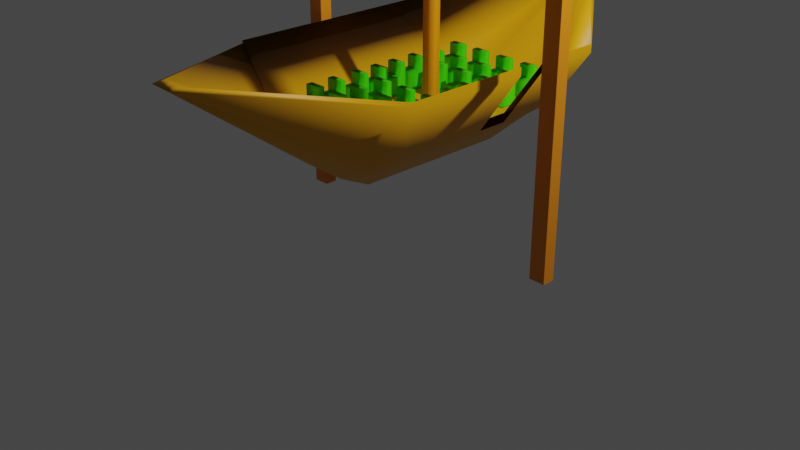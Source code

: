 # Source: ship.blend  (saved by Blender 3.4.6; exported with 4.5.12 LTS)
import bpy
from mathutils import Matrix  # noqa: F401  (used for matrix-valued properties, if any)

bpy.ops.wm.read_factory_settings(use_empty=True)
scene = bpy.context.scene
scene.name = 'Scene'

# ---- collections
col_collection = bpy.data.collections.new('Collection'); scene.collection.children.link(col_collection)

# ---- materials (node trees are filled in below, after node groups)
mat_material_027 = bpy.data.materials.new('Material.027')
mat_material_027.use_transparent_shadow = False
mat_material_026 = bpy.data.materials.new('Material.026')
mat_material_026.use_transparent_shadow = False
mat_material_025 = bpy.data.materials.new('Material.025')
mat_material_025.use_transparent_shadow = False
mat_material_024 = bpy.data.materials.new('Material.024')
mat_material_024.use_transparent_shadow = False

# ---- material node trees
mat_material_027.use_nodes = True; mat_material_027.node_tree.nodes.clear()
_N = mat_material_027.node_tree.nodes; _L = mat_material_027.node_tree.links
n0 = _N.new('ShaderNodeBsdfPrincipled'); n0.name = 'Principled BSDF'; n0.location = (10, 300)
n0.distribution = 'GGX'
n0.subsurface_method = 'RANDOM_WALK_SKIN'
n0.inputs[0].default_value = (0.8, 0.2477, 0.00714, 1.0)
n0.inputs[3].default_value = 1.45
n0.inputs[27].default_value = (0.0, 0.0, 0.0, 1.0)
n0.inputs[28].default_value = 1.0
n1 = _N.new('ShaderNodeOutputMaterial'); n1.name = 'Material Output'; n1.location = (300, 300)
_L.new(n0.outputs[0], n1.inputs[0])
n1.is_active_output = True
mat_material_026.use_nodes = True; mat_material_026.node_tree.nodes.clear()
_N = mat_material_026.node_tree.nodes; _L = mat_material_026.node_tree.links
n0 = _N.new('ShaderNodeBsdfPrincipled'); n0.name = 'Principled BSDF'; n0.location = (10, 300)
n0.distribution = 'GGX'
n0.subsurface_method = 'RANDOM_WALK_SKIN'
n0.inputs[0].default_value = (0.8, 0.2834, 0.0, 1.0)
n0.inputs[3].default_value = 1.45
n0.inputs[27].default_value = (0.0, 0.0, 0.0, 1.0)
n0.inputs[28].default_value = 1.0
n1 = _N.new('ShaderNodeOutputMaterial'); n1.name = 'Material Output'; n1.location = (300, 300)
_L.new(n0.outputs[0], n1.inputs[0])
n1.is_active_output = True
mat_material_025.use_nodes = True; mat_material_025.node_tree.nodes.clear()
_N = mat_material_025.node_tree.nodes; _L = mat_material_025.node_tree.links
n0 = _N.new('ShaderNodeBsdfPrincipled'); n0.name = 'Principled BSDF'; n0.location = (10, 300)
n0.distribution = 'GGX'
n0.subsurface_method = 'RANDOM_WALK_SKIN'
n0.inputs[0].default_value = (0.8, 0.3636, 0.0, 1.0)
n0.inputs[3].default_value = 1.45
n0.inputs[27].default_value = (0.0, 0.0, 0.0, 1.0)
n0.inputs[28].default_value = 1.0
n1 = _N.new('ShaderNodeOutputMaterial'); n1.name = 'Material Output'; n1.location = (300, 300)
_L.new(n0.outputs[0], n1.inputs[0])
n1.is_active_output = True
mat_material_024.use_nodes = True; mat_material_024.node_tree.nodes.clear()
_N = mat_material_024.node_tree.nodes; _L = mat_material_024.node_tree.links
n0 = _N.new('ShaderNodeBsdfPrincipled'); n0.name = 'Principled BSDF'; n0.location = (10, 300)
n0.distribution = 'GGX'
n0.subsurface_method = 'RANDOM_WALK_SKIN'
n0.inputs[0].default_value = (0.04937, 0.8, 0.0, 1.0)
n0.inputs[3].default_value = 1.45
n0.inputs[27].default_value = (0.0, 0.0, 0.0, 1.0)
n0.inputs[28].default_value = 1.0
n1 = _N.new('ShaderNodeOutputMaterial'); n1.name = 'Material Output'; n1.location = (300, 300)
_L.new(n0.outputs[0], n1.inputs[0])
n1.is_active_output = True

# ---- world
world_world = bpy.data.worlds.new('World'); scene.world = world_world
world_world.use_nodes = True; world_world.node_tree.nodes.clear()
_N = world_world.node_tree.nodes; _L = world_world.node_tree.links
n0 = _N.new('ShaderNodeOutputWorld'); n0.name = 'World Output'; n0.location = (300, 300)
n1 = _N.new('ShaderNodeBackground'); n1.name = 'Background'; n1.location = (10, 300)
n1.inputs[0].default_value = (0.05088, 0.05088, 0.05088, 1.0)
_L.new(n1.outputs[0], n0.inputs[0])
n0.is_active_output = True
world_world.color = (0.05088, 0.05088, 0.05088)
world_world.use_sun_shadow = False
world_world.sun_shadow_jitter_overblur = 0.0

# ---- cameras
cam_camera = bpy.data.cameras.new('Camera')
cam_camera.clip_end = 100.0
cam_camera.ortho_scale = 7.314

# ---- lights
light_light = bpy.data.lights.new('Light', 'POINT')
light_light.transmission_factor = 0.0
light_light.energy = 1000.0
light_light.shadow_soft_size = 0.1
light_light.shadow_maximum_resolution = 0.006
light_light.use_absolute_resolution = True

# ---- meshes
me_cube_015 = bpy.data.meshes.new('Cube.015')
me_cube_015.from_pydata([(-1.0, -1.0, -1.0), (-1.0, -1.0, 1.0), (-1.0, 1.0, -1.0), (-1.0, 1.0, 1.0), (1.0, -1.0, -1.0), (1.0, -1.0, 1.0), (1.0, 1.0, -1.0), (1.0, 1.0, 1.0), (34.85, -1.0, -1.0), (34.85, -1.0, 1.0), (34.85, 1.0, -1.0), (34.85, 1.0, 1.0), (36.85, -1.0, -1.0), (36.85, -1.0, 1.0), (36.85, 1.0, -1.0), (36.85, 1.0, 1.0), (11.98, 8.227, -0.9474), (11.98, 8.227, -1.045), (11.98, -7.973, -0.9474), (11.98, -7.973, -1.045), (24.09, 8.227, -0.9474), (24.09, 8.227, -1.045), (24.09, -7.973, -0.9474), (24.09, -7.973, -1.045), (-1.396, -0.9494, -1.0), (-1.396, -0.9494, -1.037), (-1.396, 1.051, -1.0), (-1.396, 1.051, -1.037), (36.93, -0.9494, -1.0), (36.93, -0.9494, -1.037), (36.93, 1.051, -1.0), (36.93, 1.051, -1.037)], [], [(0, 1, 3, 2), (2, 3, 7, 6), (6, 7, 5, 4), (4, 5, 1, 0), (2, 6, 4, 0), (7, 3, 1, 5), (8, 9, 11, 10), (10, 11, 15, 14), (14, 15, 13, 12), (12, 13, 9, 8), (10, 14, 12, 8), (15, 11, 9, 13), (16, 17, 19, 18), (18, 19, 23, 22), (22, 23, 21, 20), (20, 21, 17, 16), (18, 22, 20, 16), (23, 19, 17, 21), (24, 25, 27, 26), (26, 27, 31, 30), (30, 31, 29, 28), (28, 29, 25, 24), (26, 30, 28, 24), (31, 27, 25, 29)])
_uv = me_cube_015.uv_layers.new(name='UVMap')
_uv.uv.foreach_set('vector', [0.375, 0.0, 0.625, 0.0, 0.625, 0.25, 0.375, 0.25, 0.375, 0.25, 0.625, 0.25, 0.625, 0.5, 0.375, 0.5, 0.375, 0.5, 0.625, 0.5, 0.625, 0.75, 0.375, 0.75, 0.375, 0.75, 0.625, 0.75, 0.625, 1.0, 0.375, 1.0, 0.125, 0.5, 0.375, 0.5, 0.375, 0.75, 0.125, 0.75, 0.625, 0.5, 0.875, 0.5, 0.875, 0.75, 0.625, 0.75, 0.375, 0.0, 0.625, 0.0, 0.625, 0.25, 0.375, 0.25, 0.375, 0.25, 0.625, 0.25, 0.625, 0.5, 0.375, 0.5, 0.375, 0.5, 0.625, 0.5, 0.625, 0.75, 0.375, 0.75, 0.375, 0.75, 0.625, 0.75, 0.625, 1.0, 0.375, 1.0, 0.125, 0.5, 0.375, 0.5, 0.375, 0.75, 0.125, 0.75, 0.625, 0.5, 0.875, 0.5, 0.875, 0.75, 0.625, 0.75, 0.375, 0.0, 0.625, 0.0, 0.625, 0.25, 0.375, 0.25, 0.375, 0.25, 0.625, 0.25, 0.625, 0.5, 0.375, 0.5, 0.375, 0.5, 0.625, 0.5, 0.625, 0.75, 0.375, 0.75, 0.375, 0.75, 0.625, 0.75, 0.625, 1.0, 0.375, 1.0, 0.125, 0.5, 0.375, 0.5, 0.375, 0.75, 0.125, 0.75, 0.625, 0.5, 0.875, 0.5, 0.875, 0.75, 0.625, 0.75, 0.375, 0.0, 0.625, 0.0, 0.625, 0.25, 0.375, 0.25, 0.375, 0.25, 0.625, 0.25, 0.625, 0.5, 0.375, 0.5, 0.375, 0.5, 0.625, 0.5, 0.625, 0.75, 0.375, 0.75, 0.375, 0.75, 0.625, 0.75, 0.625, 1.0, 0.375, 1.0, 0.125, 0.5, 0.375, 0.5, 0.375, 0.75, 0.125, 0.75, 0.625, 0.5, 0.875, 0.5, 0.875, 0.75, 0.625, 0.75])
me_cube_015.materials.append(mat_material_027)
me_cube_015.update()
me_cube_001 = bpy.data.meshes.new('Cube.001')
me_cube_001.from_pydata([(-1.507, -0.01032, -1.95), (-1.507, -0.01032, 0.05014), (-1.507, 1.99, -1.95), (-1.507, 1.99, 0.05014), (0.493, -0.01032, -1.95), (0.493, -0.01032, 0.05014), (0.493, 1.99, -1.95), (0.493, 1.99, 0.05014), (-22.7, -21.73, -1.784), (-22.7, -21.73, -1.751), (-22.7, 19.64, -1.785), (-22.7, 19.65, -1.752), (18.67, -21.73, -1.784), (18.67, -21.73, -1.751), (18.67, 19.64, -1.785), (18.67, 19.65, -1.752), (-22.7, 13.73, -1.785), (-22.7, 7.823, -1.785), (-22.7, 1.913, -1.785), (-22.7, -3.997, -1.785), (-22.7, -9.908, -1.784), (-22.7, -15.82, -1.784), (-22.7, -15.82, -1.751), (-22.7, -9.905, -1.751), (-22.7, -3.995, -1.752), (-22.7, 1.915, -1.752), (-22.7, 7.826, -1.752), (-22.7, 13.74, -1.752), (18.67, -15.82, -1.784), (18.67, -9.908, -1.784), (18.67, -3.997, -1.785), (18.67, 1.913, -1.785), (18.67, 7.823, -1.785), (18.67, 13.73, -1.785), (18.67, 13.74, -1.752), (18.67, 7.826, -1.752), (18.67, 1.915, -1.752), (18.67, -3.995, -1.752), (18.67, -9.905, -1.751), (18.67, -15.82, -1.751), (10.39, 19.63, -2.024), (2.12, 19.62, -2.114), (-6.155, 19.62, -2.114), (-14.43, 19.63, -2.005), (-14.43, 19.63, -1.993), (-6.155, 19.63, -1.993), (2.12, 19.63, -1.993), (10.39, 19.63, -1.993), (-14.43, -21.74, -2.003), (-6.155, -21.75, -2.124), (2.12, -21.75, -2.124), (10.39, -21.75, -2.022), (10.39, -21.74, -1.991), (2.12, -21.74, -1.991), (-6.155, -21.74, -1.991), (-14.43, -21.74, -1.991), (-14.43, 13.72, -1.997), (-6.155, 13.72, -1.994), (2.12, 13.72, -1.994), (10.39, 13.72, -1.997), (-14.43, 7.808, -1.997), (-6.155, 7.808, -1.994), (2.12, 7.808, -1.994), (10.39, 7.808, -1.997), (-14.43, 1.898, -1.997), (-6.155, 1.898, -1.994), (2.12, 1.898, -1.994), (10.39, 1.898, -1.997), (-14.43, -4.013, -1.997), (-6.155, -4.013, -1.994), (2.12, -4.013, -1.994), (10.39, -4.013, -1.997), (-14.43, -9.923, -1.997), (-6.155, -9.923, -1.994), (2.12, -9.923, -1.994), (10.39, -9.923, -1.997), (-14.43, -15.83, -1.996), (-6.155, -15.83, -1.994), (2.12, -15.83, -1.994), (10.39, -15.83, -1.996), (10.39, 13.72, -2.035), (2.12, 13.7, -2.186), (-6.155, 13.7, -2.186), (-14.43, 13.72, -2.035), (10.39, 7.805, -2.034), (2.12, 7.794, -2.186), (-6.155, 7.794, -2.186), (-14.43, 7.805, -2.034), (10.39, 1.895, -2.034), (2.12, 1.884, -2.186), (-6.155, 1.884, -2.186), (-14.43, 1.895, -2.034), (10.39, -4.015, -2.034), (2.12, -4.026, -2.185), (-6.155, -4.026, -2.185), (-14.43, -4.015, -2.034), (10.39, -9.926, -2.034), (2.12, -9.937, -2.185), (-6.155, -9.937, -2.185), (-14.43, -9.926, -2.034), (10.39, -15.84, -2.034), (2.12, -15.85, -2.185), (-6.155, -15.85, -2.185), (-14.43, -15.84, -2.034), (-22.7, -21.73, -1.768), (-22.7, 19.65, -1.769), (18.67, 19.65, -1.769), (18.67, -21.73, -1.768), (18.67, 13.73, -1.769), (18.67, 7.825, -1.769), (18.67, 1.914, -1.768), (18.67, -3.996, -1.768), (18.67, -9.906, -1.768), (18.67, -15.82, -1.768), (-22.7, -15.82, -1.768), (-22.7, -9.906, -1.768), (-22.7, -3.996, -1.768), (-22.7, 1.914, -1.768), (-22.7, 7.825, -1.769), (-22.7, 13.73, -1.769), (0.3249, -50.32, -1.669), (-1.237, -50.32, -1.669), (-2.799, -50.32, -1.669), (-4.36, -50.32, -1.669), (-4.437, 43.86, -1.677), (-2.824, 43.86, -1.677), (-1.211, 43.86, -1.677), (0.4014, 43.86, -1.677), (-22.7, -21.73, -1.762), (-22.7, 19.65, -1.763), (18.67, 19.65, -1.763), (18.67, -21.73, -1.762), (18.67, 13.74, -1.763), (18.67, 7.825, -1.763), (18.67, 1.915, -1.763), (18.67, -3.996, -1.762), (18.67, -9.906, -1.762), (18.67, -15.82, -1.762), (-22.7, -15.82, -1.762), (-22.7, -9.906, -1.762), (-22.7, -3.996, -1.762), (-22.7, 1.915, -1.763), (-22.7, 7.825, -1.763), (-22.7, 13.74, -1.763), (0.3249, -48.15, -1.666), (-1.237, -48.15, -1.666), (-2.799, -48.15, -1.666), (-4.36, -48.15, -1.666), (-4.437, 41.96, -1.673), (-2.824, 41.96, -1.673), (-1.211, 41.96, -1.673), (0.4014, 41.96, -1.673), (-33.75, -3.428, -2.561), (-34.04, -3.399, -2.561), (-34.33, -3.312, -2.561), (-34.59, -3.172, -2.561), (-34.82, -2.984, -2.561), (-35.01, -2.754, -2.561), (-35.15, -2.492, -2.561), (-35.23, -2.208, -2.561), (-35.26, -1.912, -2.561), (-35.23, -1.616, -2.561), (-35.15, -1.332, -2.561), (-35.01, -1.07, -2.561), (-34.82, -0.8405, -2.561), (-34.59, -0.652, -2.561), (-34.33, -0.512, -2.561), (-34.04, -0.4257, -2.561), (-33.75, -0.3966, -2.561), (-33.45, -0.4257, -2.561), (-33.17, -0.512, -2.561), (-32.9, -0.652, -2.561), (-32.67, -0.8405, -2.561), (-32.49, -1.07, -2.561), (-32.35, -1.332, -2.561), (-32.26, -1.616, -2.561), (-32.23, -1.912, -2.561), (-32.26, -2.208, -2.561), (-32.35, -2.492, -2.561), (-32.49, -2.754, -2.561), (-32.67, -2.984, -2.561), (-32.9, -3.172, -2.561), (-33.17, -3.312, -2.561), (-33.45, -3.399, -2.561), (-25.73, -3.939, -0.3939), (-25.44, -3.968, -0.3939), (-26.02, -3.853, -0.3939), (-26.28, -3.713, -0.3939), (-26.51, -3.524, -0.3939), (-26.7, -3.295, -0.3939), (-26.84, -3.033, -0.3939), (-26.92, -2.748, -0.3939), (-26.95, -2.453, -0.3939), (-26.92, -2.157, -0.3939), (-26.84, -1.873, -0.3939), (-26.7, -1.611, -0.3939), (-26.51, -1.381, -0.3939), (-26.28, -1.193, -0.394), (-26.02, -1.053, -0.394), (-25.73, -0.9664, -0.394), (-25.44, -0.9373, -0.394), (-25.14, -0.9664, -0.394), (-24.86, -1.053, -0.394), (-24.6, -1.193, -0.394), (-24.37, -1.381, -0.3939), (-24.18, -1.611, -0.3939), (-24.04, -1.873, -0.3939), (-23.95, -2.157, -0.3939), (-23.92, -2.453, -0.3939), (-23.95, -2.748, -0.3939), (-24.04, -3.033, -0.3939), (-24.18, -3.295, -0.3939), (-24.37, -3.524, -0.3939), (-24.6, -3.713, -0.3939), (-24.86, -3.853, -0.3939), (-25.14, -3.939, -0.3939), (-25.73, -3.939, -0.3939), (-25.44, -3.968, -0.3939), (-26.02, -3.853, -0.3939), (-26.28, -3.713, -0.3939), (-26.51, -3.524, -0.3939), (-26.7, -3.295, -0.3939), (-26.84, -3.033, -0.3939), (-26.92, -2.748, -0.3939), (-26.95, -2.453, -0.3939), (-26.92, -2.157, -0.3939), (-26.84, -1.873, -0.3939), (-26.7, -1.611, -0.3939), (-26.51, -1.381, -0.3939), (-26.28, -1.193, -0.394), (-26.02, -1.053, -0.394), (-25.73, -0.9664, -0.394), (-25.44, -0.9373, -0.394), (-25.14, -0.9664, -0.394), (-24.86, -1.053, -0.394), (-24.6, -1.193, -0.394), (-24.37, -1.381, -0.3939), (-24.18, -1.611, -0.3939), (-24.04, -1.873, -0.3939), (-23.95, -2.157, -0.3939), (-23.92, -2.453, -0.3939), (-23.95, -2.748, -0.3939), (-24.04, -3.033, -0.3939), (-24.18, -3.295, -0.3939), (-24.37, -3.524, -0.3939), (-24.6, -3.713, -0.3939), (-24.86, -3.853, -0.3939), (-25.14, -3.939, -0.3939), (-25.73, -3.939, -0.3939), (-25.44, -3.968, -0.3939), (-26.02, -3.853, -0.3939), (-26.28, -3.713, -0.3939), (-26.51, -3.524, -0.3939), (-26.7, -3.295, -0.3939), (-26.84, -3.033, -0.3939), (-26.92, -2.748, -0.3939), (-26.95, -2.453, -0.3939), (-26.92, -2.157, -0.3939), (-26.84, -1.873, -0.3939), (-26.7, -1.611, -0.3939), (-26.51, -1.381, -0.3939), (-26.28, -1.193, -0.394), (-26.02, -1.053, -0.394), (-25.73, -0.9664, -0.394), (-25.44, -0.9373, -0.394), (-25.14, -0.9664, -0.394), (-24.86, -1.053, -0.394), (-24.6, -1.193, -0.394), (-24.37, -1.381, -0.3939), (-24.18, -1.611, -0.3939), (-24.04, -1.873, -0.3939), (-23.95, -2.157, -0.3939), (-23.92, -2.453, -0.3939), (-23.95, -2.748, -0.3939), (-24.04, -3.033, -0.3939), (-24.18, -3.295, -0.3939), (-24.37, -3.524, -0.3939), (-24.6, -3.713, -0.3939), (-24.86, -3.853, -0.3939), (-25.14, -3.939, -0.3939), (-25.73, -3.939, -0.3939), (-25.44, -3.968, -0.3939), (-26.02, -3.853, -0.3939), (-26.28, -3.713, -0.3939), (-26.51, -3.524, -0.3939), (-26.7, -3.295, -0.3939), (-26.84, -3.033, -0.3939), (-26.92, -2.748, -0.3939), (-26.95, -2.453, -0.3939), (-26.92, -2.157, -0.3939), (-26.84, -1.873, -0.3939), (-26.7, -1.611, -0.3939), (-26.51, -1.381, -0.3939), (-26.28, -1.193, -0.394), (-26.02, -1.053, -0.394), (-25.73, -0.9664, -0.394), (-25.44, -0.9373, -0.394), (-25.14, -0.9664, -0.394), (-24.86, -1.053, -0.394), (-24.6, -1.193, -0.394), (-24.37, -1.381, -0.3939), (-24.18, -1.611, -0.3939), (-24.04, -1.873, -0.3939), (-23.95, -2.157, -0.3939), (-23.92, -2.453, -0.3939), (-23.95, -2.748, -0.3939), (-24.04, -3.033, -0.3939), (-24.18, -3.295, -0.3939), (-24.37, -3.524, -0.3939), (-24.6, -3.713, -0.3939), (-24.86, -3.853, -0.3939), (-25.14, -3.939, -0.3939), (-6.058, -3.9, 0.1476), (-5.762, -3.929, 0.1476), (-6.342, -3.814, 0.1476), (-6.604, -3.674, 0.1476), (-6.834, -3.485, 0.1476), (-7.022, -3.255, 0.1476), (-7.162, -2.993, 0.1476), (-7.248, -2.709, 0.1476), (-7.277, -2.413, 0.1476), (-7.248, -2.118, 0.1476), (-7.162, -1.833, 0.1475), (-7.022, -1.571, 0.1475), (-6.834, -1.342, 0.1475), (-6.604, -1.153, 0.1475), (-6.342, -1.013, 0.1475), (-6.058, -0.927, 0.1475), (-5.762, -0.8979, 0.1475), (-5.466, -0.927, 0.1475), (-5.182, -1.013, 0.1475), (-4.92, -1.153, 0.1475), (-4.69, -1.342, 0.1475), (-4.502, -1.571, 0.1475), (-4.362, -1.833, 0.1475), (-4.275, -2.118, 0.1476), (-4.246, -2.413, 0.1476), (-4.275, -2.709, 0.1476), (-4.362, -2.993, 0.1476), (-4.502, -3.255, 0.1476), (-4.69, -3.485, 0.1476), (-4.92, -3.674, 0.1476), (-5.182, -3.814, 0.1476), (-5.466, -3.9, 0.1476), (24.8, -1.902, -2.561), (25.1, -1.931, -2.561), (25.38, -2.017, -2.561), (25.65, -2.157, -2.561), (25.88, -2.346, -2.561), (26.06, -2.576, -2.561), (26.2, -2.838, -2.561), (26.29, -3.122, -2.561), (26.32, -3.418, -2.561), (26.29, -3.713, -2.561), (26.2, -3.998, -2.561), (26.06, -4.26, -2.561), (25.88, -4.489, -2.561), (25.65, -4.678, -2.561), (25.38, -4.818, -2.56), (25.1, -4.904, -2.56), (24.8, -4.933, -2.56), (24.51, -4.904, -2.56), (24.22, -4.818, -2.56), (23.96, -4.678, -2.561), (23.73, -4.489, -2.561), (23.54, -4.26, -2.561), (23.4, -3.998, -2.561), (23.32, -3.713, -2.561), (23.29, -3.418, -2.561), (23.32, -3.122, -2.561), (23.4, -2.838, -2.561), (23.54, -2.576, -2.561), (23.73, -2.346, -2.561), (23.96, -2.157, -2.561), (24.22, -2.017, -2.561), (24.51, -1.931, -2.561), (16.79, -1.076, -0.394), (16.5, -1.046, -0.394), (17.08, -1.162, -0.394), (17.34, -1.302, -0.394), (17.57, -1.49, -0.3939), (17.76, -1.72, -0.3939), (17.9, -1.982, -0.3939), (17.98, -2.266, -0.3939), (18.01, -2.562, -0.3939), (17.98, -2.858, -0.3939), (17.9, -3.142, -0.3939), (17.76, -3.404, -0.3939), (17.57, -3.634, -0.3939), (17.34, -3.822, -0.3939), (17.08, -3.962, -0.3939), (16.79, -4.048, -0.3939), (16.5, -4.078, -0.3939), (16.2, -4.048, -0.3939), (15.92, -3.962, -0.3939), (15.65, -3.822, -0.3939), (15.42, -3.634, -0.3939), (15.24, -3.404, -0.3939), (15.1, -3.142, -0.3939), (15.01, -2.858, -0.3939), (14.98, -2.562, -0.3939), (15.01, -2.266, -0.3939), (15.1, -1.982, -0.3939), (15.24, -1.72, -0.3939), (15.42, -1.49, -0.3939), (15.65, -1.302, -0.394), (15.92, -1.162, -0.394), (16.2, -1.076, -0.394), (16.79, -1.076, -0.394), (16.5, -1.046, -0.394), (17.08, -1.162, -0.394), (17.34, -1.302, -0.394), (17.57, -1.49, -0.3939), (17.76, -1.72, -0.3939), (17.9, -1.982, -0.3939), (17.98, -2.266, -0.3939), (18.01, -2.562, -0.3939), (17.98, -2.858, -0.3939), (17.9, -3.142, -0.3939), (17.76, -3.404, -0.3939), (17.57, -3.634, -0.3939), (17.34, -3.822, -0.3939), (17.08, -3.962, -0.3939), (16.79, -4.048, -0.3939), (16.5, -4.078, -0.3939), (16.2, -4.048, -0.3939), (15.92, -3.962, -0.3939), (15.65, -3.822, -0.3939), (15.42, -3.634, -0.3939), (15.24, -3.404, -0.3939), (15.1, -3.142, -0.3939), (15.01, -2.858, -0.3939), (14.98, -2.562, -0.3939), (15.01, -2.266, -0.3939), (15.1, -1.982, -0.3939), (15.24, -1.72, -0.3939), (15.42, -1.49, -0.3939), (15.65, -1.302, -0.394), (15.92, -1.162, -0.394), (16.2, -1.076, -0.394), (16.79, -1.076, -0.394), (16.5, -1.046, -0.394), (17.08, -1.162, -0.394), (17.34, -1.302, -0.394), (17.57, -1.49, -0.3939), (17.76, -1.72, -0.3939), (17.9, -1.982, -0.3939), (17.98, -2.266, -0.3939), (18.01, -2.562, -0.3939), (17.98, -2.858, -0.3939), (17.9, -3.142, -0.3939), (17.76, -3.404, -0.3939), (17.57, -3.634, -0.3939), (17.34, -3.822, -0.3939), (17.08, -3.962, -0.3939), (16.79, -4.048, -0.3939), (16.5, -4.078, -0.3939), (16.2, -4.048, -0.3939), (15.92, -3.962, -0.3939), (15.65, -3.822, -0.3939), (15.42, -3.634, -0.3939), (15.24, -3.404, -0.3939), (15.1, -3.142, -0.3939), (15.01, -2.858, -0.3939), (14.98, -2.562, -0.3939), (15.01, -2.266, -0.3939), (15.1, -1.982, -0.3939), (15.24, -1.72, -0.3939), (15.42, -1.49, -0.3939), (15.65, -1.302, -0.394), (15.92, -1.162, -0.394), (16.2, -1.076, -0.394), (16.79, -1.076, -0.394), (16.5, -1.046, -0.394), (17.08, -1.162, -0.394), (17.34, -1.302, -0.394), (17.57, -1.49, -0.3939), (17.76, -1.72, -0.3939), (17.9, -1.982, -0.3939), (17.98, -2.266, -0.3939), (18.01, -2.562, -0.3939), (17.98, -2.858, -0.3939), (17.9, -3.142, -0.3939), (17.76, -3.404, -0.3939), (17.57, -3.634, -0.3939), (17.34, -3.822, -0.3939), (17.08, -3.962, -0.3939), (16.79, -4.048, -0.3939), (16.5, -4.078, -0.3939), (16.2, -4.048, -0.3939), (15.92, -3.962, -0.3939), (15.65, -3.822, -0.3939), (15.42, -3.634, -0.3939), (15.24, -3.404, -0.3939), (15.1, -3.142, -0.3939), (15.01, -2.858, -0.3939), (14.98, -2.562, -0.3939), (15.01, -2.266, -0.3939), (15.1, -1.982, -0.3939), (15.24, -1.72, -0.3939), (15.42, -1.49, -0.3939), (15.65, -1.302, -0.394), (15.92, -1.162, -0.394), (16.2, -1.076, -0.394), (-2.885, -1.036, 0.1475), (-3.181, -1.007, 0.1475), (-2.601, -1.122, 0.1475), (-2.339, -1.263, 0.1475), (-2.109, -1.451, 0.1475), (-1.921, -1.681, 0.1475), (-1.78, -1.943, 0.1475), (-1.694, -2.227, 0.1476), (-1.665, -2.523, 0.1476), (-1.694, -2.818, 0.1476), (-1.78, -3.103, 0.1476), (-1.921, -3.365, 0.1476), (-2.109, -3.594, 0.1476), (-2.339, -3.783, 0.1476), (-2.601, -3.923, 0.1476), (-2.885, -4.009, 0.1476), (-3.181, -4.038, 0.1476), (-3.476, -4.009, 0.1476), (-3.761, -3.923, 0.1476), (-4.023, -3.783, 0.1476), (-4.252, -3.594, 0.1476), (-4.441, -3.365, 0.1476), (-4.581, -3.103, 0.1476), (-4.667, -2.818, 0.1476), (-4.696, -2.523, 0.1476), (-4.667, -2.227, 0.1476), (-4.581, -1.943, 0.1475), (-4.441, -1.681, 0.1475), (-4.252, -1.451, 0.1475), (-4.023, -1.263, 0.1475), (-3.761, -1.122, 0.1475), (-3.476, -1.036, 0.1475), (-4.666, -3.733, 0.01758), (-4.962, -3.704, 0.01758), (-5.246, -3.618, 0.01757), (-5.508, -3.478, 0.01757), (-5.738, -3.289, 0.01756), (-5.926, -3.059, 0.01755), (-6.066, -2.797, 0.01755), (-6.152, -2.513, 0.01754), (-6.182, -2.217, 0.01753), (-6.152, -1.922, 0.01752), (-6.066, -1.637, 0.01751), (-5.926, -1.375, 0.0175), (-5.738, -1.146, 0.01749), (-5.508, -0.9573, 0.01748), (-5.246, -0.8173, 0.01748), (-4.962, -0.731, 0.01748), (-4.666, -0.7019, 0.01748), (-4.37, -0.731, 0.01748), (-4.086, -0.8173, 0.01748), (-3.824, -0.9573, 0.01748), (-3.594, -1.146, 0.01749), (-3.406, -1.375, 0.0175), (-3.266, -1.637, 0.01751), (-3.18, -1.922, 0.01752), (-3.15, -2.217, 0.01753), (-3.18, -2.513, 0.01754), (-3.266, -2.797, 0.01755), (-3.406, -3.059, 0.01755), (-3.594, -3.289, 0.01756), (-3.824, -3.478, 0.01757), (-4.086, -3.618, 0.01757), (-4.37, -3.704, 0.01758), (-3.106, -3.882, -2.027), (-3.106, -3.733, 0.01758), (-3.402, -3.853, -2.027), (-3.402, -3.704, 0.01758), (-3.686, -3.766, -2.027), (-3.686, -3.618, 0.01757), (-3.948, -3.626, -2.027), (-3.948, -3.478, 0.01757), (-4.178, -3.438, -2.027), (-4.178, -3.289, 0.01756), (-4.366, -3.208, -2.027), (-4.366, -3.059, 0.01755), (-4.506, -2.946, -2.027), (-4.506, -2.797, 0.01755), (-4.593, -2.662, -2.027), (-4.593, -2.513, 0.01754), (-4.622, -2.366, -2.027), (-4.622, -2.217, 0.01753), (-4.593, -2.07, -2.027), (-4.593, -1.922, 0.01752), (-4.506, -1.786, -2.027), (-4.506, -1.638, 0.01751), (-4.366, -1.524, -2.027), (-4.366, -1.375, 0.0175), (-4.178, -1.294, -2.027), (-4.178, -1.146, 0.01749), (-3.948, -1.106, -2.027), (-3.948, -0.9573, 0.01748), (-3.686, -0.9659, -2.027), (-3.686, -0.8173, 0.01748), (-3.402, -0.8796, -2.027), (-3.402, -0.731, 0.01748), (-3.106, -0.8505, -2.027), (-3.106, -0.7019, 0.01748), (-2.81, -0.8796, -2.027), (-2.81, -0.731, 0.01748), (-2.526, -0.9659, -2.027), (-2.526, -0.8173, 0.01748), (-2.264, -1.106, -2.027), (-2.264, -0.9573, 0.01748), (-2.034, -1.294, -2.027), (-2.034, -1.146, 0.01749), (-1.846, -1.524, -2.027), (-1.846, -1.375, 0.0175), (-1.706, -1.786, -2.027), (-1.706, -1.638, 0.01751), (-1.62, -2.07, -2.027), (-1.62, -1.922, 0.01752), (-1.591, -2.366, -2.027), (-1.591, -2.217, 0.01753), (-1.62, -2.662, -2.027), (-1.62, -2.513, 0.01754), (-1.706, -2.946, -2.027), (-1.706, -2.797, 0.01755), (-1.846, -3.208, -2.027), (-1.846, -3.059, 0.01755), (-2.034, -3.438, -2.027), (-2.034, -3.289, 0.01756), (-2.264, -3.626, -2.027), (-2.264, -3.478, 0.01757), (-2.526, -3.766, -2.027), (-2.526, -3.618, 0.01757), (-2.81, -3.853, -2.027), (-2.81, -3.704, 0.01758), (8.854, -6.212, -1.992), (8.854, -6.207, -1.924), (8.854, -9.384, -1.992), (8.854, -9.379, -1.924), (5.683, -6.212, -1.992), (5.683, -6.207, -1.924), (5.683, -9.384, -1.992), (5.683, -9.379, -1.924), (8.854, -7.463, -1.992), (8.854, -7.458, -1.924), (5.683, -7.463, -1.992), (5.683, -7.458, -1.924), (5.683, -7.454, -1.876), (5.683, -6.204, -1.876), (8.854, -6.204, -1.876), (8.854, -7.454, -1.876), (-8.244, 18.09, -1.993), (-8.244, 18.09, -1.925), (-8.244, 14.92, -1.993), (-8.244, 14.92, -1.925), (-11.41, 18.09, -1.993), (-11.41, 18.09, -1.925), (-11.41, 14.92, -1.993), (-11.41, 14.92, -1.925), (-8.244, 16.84, -1.993), (-8.244, 16.84, -1.925), (-11.41, 16.84, -1.993), (-11.41, 16.84, -1.925), (-11.41, 16.85, -1.877), (-11.41, 18.1, -1.877), (-8.244, 18.1, -1.877), (-8.244, 16.85, -1.877), (-2.562, 18.09, -1.993), (-2.562, 18.09, -1.925), (-2.562, 14.92, -1.993), (-2.562, 14.92, -1.925), (-5.733, 18.09, -1.993), (-5.733, 18.09, -1.925), (-5.733, 14.92, -1.993), (-5.733, 14.92, -1.925), (-2.562, 16.84, -1.993), (-2.562, 16.84, -1.925), (-5.733, 16.84, -1.993), (-5.733, 16.84, -1.925), (-5.733, 16.85, -1.877), (-5.733, 18.1, -1.877), (-2.562, 18.1, -1.877), (-2.562, 16.85, -1.877), (3.173, 18.09, -1.993), (3.173, 18.09, -1.925), (3.173, 14.92, -1.993), (3.173, 14.92, -1.925), (0.001638, 18.09, -1.993), (0.001638, 18.09, -1.925), (0.001638, 14.92, -1.993), (0.001638, 14.92, -1.925), (3.173, 16.84, -1.993), (3.173, 16.84, -1.925), (0.001638, 16.84, -1.993), (0.001638, 16.84, -1.925), (0.001638, 16.85, -1.877), (0.001638, 18.1, -1.877), (3.173, 18.1, -1.877), (3.173, 16.85, -1.877), (8.854, 18.09, -1.993), (8.854, 18.09, -1.925), (8.854, 14.92, -1.993), (8.854, 14.92, -1.925), (5.683, 18.09, -1.993), (5.683, 18.09, -1.925), (5.683, 14.92, -1.993), (5.683, 14.92, -1.925), (8.854, 16.84, -1.993), (8.854, 16.84, -1.925), (5.683, 16.84, -1.993), (5.683, 16.84, -1.925), (5.683, 16.85, -1.877), (5.683, 18.1, -1.877), (8.854, 18.1, -1.877), (8.854, 16.85, -1.877), (-8.244, 12.24, -1.993), (-8.244, 12.25, -1.925), (-8.244, 9.069, -1.993), (-8.244, 9.074, -1.925), (-11.41, 12.24, -1.993), (-11.41, 12.25, -1.925), (-11.41, 9.069, -1.993), (-11.41, 9.074, -1.925), (-8.244, 10.99, -1.993), (-8.244, 11.0, -1.925), (-11.41, 10.99, -1.993), (-11.41, 11.0, -1.925), (-11.41, 11.0, -1.876), (-11.41, 12.25, -1.877), (-8.244, 12.25, -1.877), (-8.244, 11.0, -1.876), (-2.562, 12.24, -1.993), (-2.562, 12.25, -1.925), (-2.562, 9.069, -1.993), (-2.562, 9.074, -1.925), (-5.733, 12.24, -1.993), (-5.733, 12.25, -1.925), (-5.733, 9.069, -1.993), (-5.733, 9.074, -1.925), (-2.562, 10.99, -1.993), (-2.562, 11.0, -1.925), (-5.733, 10.99, -1.993), (-5.733, 11.0, -1.925), (-5.733, 11.0, -1.876), (-5.733, 12.25, -1.877), (-2.562, 12.25, -1.877), (-2.562, 11.0, -1.876), (3.173, 12.24, -1.993), (3.173, 12.25, -1.925), (3.173, 9.069, -1.993), (3.173, 9.074, -1.925), (0.001639, 12.24, -1.993), (0.001639, 12.25, -1.925), (0.001639, 9.069, -1.993), (0.001639, 9.074, -1.925), (3.173, 10.99, -1.993), (3.173, 11.0, -1.925), (0.001639, 10.99, -1.993), (0.001639, 11.0, -1.925), (0.001639, 11.0, -1.876), (0.001639, 12.25, -1.877), (3.173, 12.25, -1.877), (3.173, 11.0, -1.876), (8.854, 12.24, -1.993), (8.854, 12.25, -1.925), (8.854, 9.069, -1.993), (8.854, 9.074, -1.925), (5.683, 12.24, -1.993), (5.683, 12.25, -1.925), (5.683, 9.069, -1.993), (5.683, 9.074, -1.925), (8.854, 10.99, -1.993), (8.854, 11.0, -1.925), (5.683, 10.99, -1.993), (5.683, 11.0, -1.925), (5.683, 11.0, -1.876), (5.683, 12.25, -1.877), (8.854, 12.25, -1.877), (8.854, 11.0, -1.876), (-8.244, 7.24, -1.993), (-8.244, 7.245, -1.925), (-8.244, 4.068, -1.993), (-8.244, 4.073, -1.925), (-11.41, 7.24, -1.993), (-11.41, 7.245, -1.925), (-11.41, 4.068, -1.993), (-11.41, 4.073, -1.925), (-8.244, 5.989, -1.993), (-8.244, 5.994, -1.925), (-11.41, 5.989, -1.993), (-11.41, 5.994, -1.925), (-11.41, 5.998, -1.876), (-11.41, 7.248, -1.876), (-8.244, 7.248, -1.876), (-8.244, 5.998, -1.876), (-2.562, 7.24, -1.993), (-2.562, 7.245, -1.925), (-2.562, 4.068, -1.993), (-2.562, 4.073, -1.925), (-5.733, 7.24, -1.993), (-5.733, 7.245, -1.925), (-5.733, 4.068, -1.993), (-5.733, 4.073, -1.925), (-2.562, 5.989, -1.993), (-2.562, 5.994, -1.925), (-5.733, 5.989, -1.993), (-5.733, 5.994, -1.925), (-5.733, 5.998, -1.876), (-5.733, 7.248, -1.876), (-2.562, 7.248, -1.876), (-2.562, 5.998, -1.876), (3.173, 7.24, -1.993), (3.173, 7.245, -1.925), (3.173, 4.068, -1.993), (3.173, 4.073, -1.925), (0.001639, 7.24, -1.993), (0.001639, 7.245, -1.925), (0.001639, 4.068, -1.993), (0.001639, 4.073, -1.925), (3.173, 5.989, -1.993), (3.173, 5.994, -1.925), (0.001639, 5.989, -1.993), (0.001639, 5.994, -1.925), (0.001639, 5.998, -1.876), (0.001639, 7.248, -1.876), (3.173, 7.248, -1.876), (3.173, 5.998, -1.876), (8.854, 7.24, -1.993), (8.854, 7.245, -1.925), (8.854, 4.068, -1.993), (8.854, 4.073, -1.925), (5.683, 7.24, -1.993), (5.683, 7.245, -1.925), (5.683, 4.068, -1.993), (5.683, 4.073, -1.925), (8.854, 5.989, -1.993), (8.854, 5.994, -1.925), (5.683, 5.989, -1.993), (5.683, 5.994, -1.925), (5.683, 5.998, -1.876), (5.683, 7.248, -1.876), (8.854, 7.248, -1.876), (8.854, 5.998, -1.876), (-8.244, 2.436, -1.993), (-8.244, 2.441, -1.925), (-8.244, -0.7355, -1.993), (-8.244, -0.7305, -1.925), (-11.41, 2.436, -1.993), (-11.41, 2.441, -1.925), (-11.41, -0.7355, -1.993), (-11.41, -0.7305, -1.925), (-8.244, 1.185, -1.993), (-8.244, 1.19, -1.925), (-11.41, 1.185, -1.993), (-11.41, 1.19, -1.925), (-11.41, 1.194, -1.876), (-11.41, 2.444, -1.876), (-8.244, 2.444, -1.876), (-8.244, 1.194, -1.876), (8.854, 2.436, -1.993), (8.854, 2.441, -1.925), (8.854, -0.7355, -1.993), (8.854, -0.7305, -1.925), (5.683, 2.436, -1.993), (5.683, 2.441, -1.925), (5.683, -0.7355, -1.993), (5.683, -0.7305, -1.925), (8.854, 1.185, -1.993), (8.854, 1.19, -1.925), (5.683, 1.185, -1.993), (5.683, 1.19, -1.925), (5.683, 1.194, -1.876), (5.683, 2.444, -1.876), (8.854, 2.444, -1.876), (8.854, 1.194, -1.876), (-8.244, -1.753, -1.993), (-8.244, -1.748, -1.925), (-8.244, -4.924, -1.992), (-8.244, -4.919, -1.924), (-11.41, -1.753, -1.993), (-11.41, -1.748, -1.925), (-11.41, -4.924, -1.992), (-11.41, -4.919, -1.924), (-8.244, -3.003, -1.992), (-8.244, -2.998, -1.924), (-11.41, -3.003, -1.992), (-11.41, -2.998, -1.924), (-11.41, -2.995, -1.876), (-11.41, -1.744, -1.876), (-8.244, -1.744, -1.876), (-8.244, -2.995, -1.876), (8.854, -1.753, -1.993), (8.854, -1.748, -1.925), (8.854, -4.924, -1.992), (8.854, -4.919, -1.924), (5.683, -1.753, -1.993), (5.683, -1.748, -1.925), (5.683, -4.924, -1.992), (5.683, -4.919, -1.924), (8.854, -3.003, -1.992), (8.854, -2.998, -1.924), (5.683, -3.003, -1.992), (5.683, -2.998, -1.924), (5.683, -2.995, -1.876), (5.683, -1.744, -1.876), (8.854, -1.744, -1.876), (8.854, -2.995, -1.876), (-8.244, -6.212, -1.992), (-8.244, -6.207, -1.924), (-8.244, -9.384, -1.992), (-8.244, -9.379, -1.924), (-11.41, -6.212, -1.992), (-11.41, -6.207, -1.924), (-11.41, -9.384, -1.992), (-11.41, -9.379, -1.924), (-8.244, -7.463, -1.992), (-8.244, -7.458, -1.924), (-11.41, -7.463, -1.992), (-11.41, -7.458, -1.924), (-11.41, -7.454, -1.876), (-11.41, -6.204, -1.876), (-8.244, -6.204, -1.876), (-8.244, -7.454, -1.876), (-2.562, -6.212, -1.992), (-2.562, -6.207, -1.924), (-2.562, -9.384, -1.992), (-2.562, -9.379, -1.924), (-5.733, -6.212, -1.992), (-5.733, -6.207, -1.924), (-5.733, -9.384, -1.992), (-5.733, -9.379, -1.924), (-2.562, -7.463, -1.992), (-2.562, -7.458, -1.924), (-5.733, -7.463, -1.992), (-5.733, -7.458, -1.924), (-5.733, -7.454, -1.876), (-5.733, -6.204, -1.876), (-2.562, -6.204, -1.876), (-2.562, -7.454, -1.876), (3.173, -6.212, -1.992), (3.173, -6.207, -1.924), (3.173, -9.384, -1.992), (3.173, -9.379, -1.924), (0.00164, -6.212, -1.992), (0.00164, -6.207, -1.924), (0.00164, -9.384, -1.992), (0.00164, -9.379, -1.924), (3.173, -7.463, -1.992), (3.173, -7.458, -1.924), (0.00164, -7.463, -1.992), (0.00164, -7.458, -1.924), (0.00164, -7.454, -1.876), (0.00164, -6.204, -1.876), (3.173, -6.204, -1.876), (3.173, -7.454, -1.876), (-8.244, -11.43, -1.992), (-8.244, -11.43, -1.924), (-8.244, -14.6, -1.992), (-8.244, -14.6, -1.924), (-11.41, -11.43, -1.992), (-11.41, -11.43, -1.924), (-11.41, -14.6, -1.992), (-11.41, -14.6, -1.924), (-8.244, -12.68, -1.992), (-8.244, -12.68, -1.924), (-11.41, -12.68, -1.992), (-11.41, -12.68, -1.924), (-11.41, -12.68, -1.876), (-11.41, -11.43, -1.876), (-8.244, -11.43, -1.876), (-8.244, -12.68, -1.876), (-2.562, -11.43, -1.992), (-2.562, -11.43, -1.924), (-2.562, -14.6, -1.992), (-2.562, -14.6, -1.924), (-5.733, -11.43, -1.992), (-5.733, -11.43, -1.924), (-5.733, -14.6, -1.992), (-5.733, -14.6, -1.924), (-2.562, -12.68, -1.992), (-2.562, -12.68, -1.924), (-5.733, -12.68, -1.992), (-5.733, -12.68, -1.924), (-5.733, -12.68, -1.876), (-5.733, -11.43, -1.876), (-2.562, -11.43, -1.876), (-2.562, -12.68, -1.876), (3.173, -11.43, -1.992), (3.173, -11.43, -1.924), (3.173, -14.6, -1.992), (3.173, -14.6, -1.924), (0.001641, -11.43, -1.992), (0.001641, -11.43, -1.924), (0.001641, -14.6, -1.992), (0.001641, -14.6, -1.924), (3.173, -12.68, -1.992), (3.173, -12.68, -1.924), (0.001641, -12.68, -1.992), (0.001641, -12.68, -1.924), (0.001641, -12.68, -1.876), (0.001641, -11.43, -1.876), (3.173, -11.43, -1.876), (3.173, -12.68, -1.876), (8.854, -11.43, -1.992), (8.854, -11.43, -1.924), (8.854, -14.6, -1.992), (8.854, -14.6, -1.924), (5.683, -11.43, -1.992), (5.683, -11.43, -1.924), (5.683, -14.6, -1.992), (5.683, -14.6, -1.924), (8.854, -12.68, -1.992), (8.854, -12.68, -1.924), (5.683, -12.68, -1.992), (5.683, -12.68, -1.924), (5.683, -12.68, -1.876), (5.683, -11.43, -1.876), (8.854, -11.43, -1.876), (8.854, -12.68, -1.876), (-8.244, -16.1, -1.992), (-8.244, -16.09, -1.924), (-8.244, -19.27, -1.992), (-8.244, -19.27, -1.924), (-11.41, -16.1, -1.992), (-11.41, -16.09, -1.924), (-11.41, -19.27, -1.992), (-11.41, -19.27, -1.924), (-8.244, -17.35, -1.992), (-8.244, -17.34, -1.924), (-11.41, -17.35, -1.992), (-11.41, -17.34, -1.924), (-11.41, -17.34, -1.876), (-11.41, -16.09, -1.876), (-8.244, -16.09, -1.876), (-8.244, -17.34, -1.876), (-2.562, -16.1, -1.992), (-2.562, -16.09, -1.924), (-2.562, -19.27, -1.992), (-2.562, -19.27, -1.924), (-5.733, -16.1, -1.992), (-5.733, -16.09, -1.924), (-5.733, -19.27, -1.992), (-5.733, -19.27, -1.924), (-2.562, -17.35, -1.992), (-2.562, -17.34, -1.924), (-5.733, -17.35, -1.992), (-5.733, -17.34, -1.924), (-5.733, -17.34, -1.876), (-5.733, -16.09, -1.876), (-2.562, -16.09, -1.876), (-2.562, -17.34, -1.876), (3.173, -16.1, -1.992), (3.173, -16.09, -1.924), (3.173, -19.27, -1.992), (3.173, -19.27, -1.924), (0.001641, -16.1, -1.992), (0.001641, -16.09, -1.924), (0.001641, -19.27, -1.992), (0.001641, -19.27, -1.924), (3.173, -17.35, -1.992), (3.173, -17.34, -1.924), (0.001641, -17.35, -1.992), (0.001641, -17.34, -1.924), (0.001641, -17.34, -1.876), (0.001641, -16.09, -1.876), (3.173, -16.09, -1.876), (3.173, -17.34, -1.876), (8.854, -16.1, -1.992), (8.854, -16.09, -1.924), (8.854, -19.27, -1.992), (8.854, -19.27, -1.924), (5.683, -16.1, -1.992), (5.683, -16.09, -1.924), (5.683, -19.27, -1.992), (5.683, -19.27, -1.924), (8.854, -17.35, -1.992), (8.854, -17.34, -1.924), (5.683, -17.35, -1.992), (5.683, -17.34, -1.924), (5.683, -17.34, -1.876), (5.683, -16.09, -1.876), (8.854, -16.09, -1.876), (8.854, -17.34, -1.876)], [], [(0, 1, 3, 2), (2, 3, 7, 6), (6, 7, 5, 4), (4, 5, 1, 0), (2, 6, 4, 0), (7, 3, 1, 5), (143, 27, 11, 129), (151, 47, 15, 130), (137, 39, 13, 131), (147, 55, 9, 128), (100, 28, 12, 51), (76, 22, 9, 55), (44, 11, 27, 56), (56, 27, 26, 60), (60, 26, 25, 64), (64, 25, 24, 68), (68, 24, 23, 72), (72, 23, 22, 76), (40, 14, 33, 80), (80, 33, 32, 84), (88, 31, 30, 92), (92, 30, 29, 96), (96, 29, 28, 100), (130, 15, 34, 132), (132, 34, 35, 133), (134, 36, 37, 135), (135, 37, 38, 136), (136, 38, 39, 137), (128, 9, 22, 138), (138, 22, 23, 139), (139, 23, 24, 140), (140, 24, 25, 141), (141, 25, 26, 142), (142, 26, 27, 143), (20, 99, 103, 21), (99, 98, 102, 103), (98, 97, 101, 102), (97, 96, 100, 101), (19, 95, 99, 20), (95, 94, 98, 99), (94, 93, 97, 98), (93, 92, 96, 97), (18, 91, 95, 19), (91, 90, 94, 95), (90, 89, 93, 94), (89, 88, 92, 93), (17, 87, 91, 18), (87, 86, 90, 91), (86, 85, 89, 90), (85, 84, 88, 89), (16, 83, 87, 17), (83, 82, 86, 87), (82, 81, 85, 86), (81, 80, 84, 85), (10, 43, 83, 16), (43, 42, 82, 83), (42, 41, 81, 82), (41, 40, 80, 81), (38, 75, 79, 39), (75, 74, 78, 79), (74, 73, 77, 78), (73, 72, 76, 77), (37, 71, 75, 38), (71, 70, 74, 75), (70, 69, 73, 74), (69, 68, 72, 73), (36, 67, 71, 37), (67, 66, 70, 71), (66, 65, 69, 70), (65, 64, 68, 69), (63, 62, 66, 67), (62, 61, 65, 66), (61, 60, 64, 65), (34, 59, 63, 35), (59, 58, 62, 63), (58, 57, 61, 62), (57, 56, 60, 61), (15, 47, 59, 34), (47, 46, 58, 59), (46, 45, 57, 58), (45, 44, 56, 57), (39, 79, 52, 13), (79, 78, 53, 52), (78, 77, 54, 53), (77, 76, 55, 54), (21, 103, 48, 8), (103, 102, 49, 48), (102, 101, 50, 49), (101, 100, 51, 50), (131, 13, 52, 144), (144, 52, 53, 145), (145, 53, 54, 146), (146, 54, 55, 147), (129, 11, 44, 148), (148, 44, 45, 149), (149, 45, 46, 150), (150, 46, 47, 151), (41, 126, 127, 40), (42, 125, 126, 41), (43, 124, 125, 42), (10, 105, 124, 43), (49, 122, 123, 48), (50, 121, 122, 49), (51, 120, 121, 50), (12, 107, 120, 51), (17, 118, 119, 16), (18, 117, 118, 17), (19, 116, 117, 18), (20, 115, 116, 19), (21, 114, 115, 20), (8, 104, 114, 21), (29, 112, 113, 28), (30, 111, 112, 29), (31, 110, 111, 30), (33, 108, 109, 32), (14, 106, 108, 33), (48, 123, 104, 8), (28, 113, 107, 12), (40, 127, 106, 14), (16, 119, 105, 10), (126, 150, 151, 127), (125, 149, 150, 126), (124, 148, 149, 125), (105, 129, 148, 124), (122, 146, 147, 123), (121, 145, 146, 122), (120, 144, 145, 121), (107, 131, 144, 120), (118, 142, 143, 119), (117, 141, 142, 118), (116, 140, 141, 117), (115, 139, 140, 116), (114, 138, 139, 115), (104, 128, 138, 114), (112, 136, 137, 113), (111, 135, 136, 112), (110, 134, 135, 111), (108, 132, 133, 109), (106, 130, 132, 108), (123, 147, 128, 104), (113, 137, 131, 107), (127, 151, 130, 106), (119, 143, 129, 105), (188, 187, 219, 220), (223, 222, 254, 255), (215, 214, 246, 247), (202, 201, 233, 234), (189, 188, 220, 221), (185, 215, 247, 217), (203, 202, 234, 235), (190, 189, 221, 222), (191, 190, 222, 223), (205, 204, 236, 237), (192, 191, 223, 224), (206, 205, 237, 238), (193, 192, 224, 225), (207, 206, 238, 239), (194, 193, 225, 226), (208, 207, 239, 240), (195, 194, 226, 227), (209, 208, 240, 241), (196, 195, 227, 228), (210, 209, 241, 242), (197, 196, 228, 229), (211, 210, 242, 243), (198, 197, 229, 230), (184, 185, 217, 216), (212, 211, 243, 244), (199, 198, 230, 231), (186, 184, 216, 218), (213, 212, 244, 245), (200, 199, 231, 232), (187, 186, 218, 219), (214, 213, 245, 246), (201, 200, 232, 233), (237, 236, 268, 269), (224, 223, 255, 256), (238, 237, 269, 270), (225, 224, 256, 257), (239, 238, 270, 271), (226, 225, 257, 258), (240, 239, 271, 272), (227, 226, 258, 259), (241, 240, 272, 273), (228, 227, 259, 260), (242, 241, 273, 274), (229, 228, 260, 261), (243, 242, 274, 275), (230, 229, 261, 262), (216, 217, 249, 248), (244, 243, 275, 276), (231, 230, 262, 263), (218, 216, 248, 250), (245, 244, 276, 277), (232, 231, 263, 264), (219, 218, 250, 251), (246, 245, 277, 278), (233, 232, 264, 265), (220, 219, 251, 252), (247, 246, 278, 279), (234, 233, 265, 266), (221, 220, 252, 253), (217, 247, 279, 249), (235, 234, 266, 267), (222, 221, 253, 254), (380, 379, 411, 412), (415, 414, 446, 447), (407, 406, 438, 439), (394, 393, 425, 426), (381, 380, 412, 413), (377, 407, 439, 409), (395, 394, 426, 427), (382, 381, 413, 414), (396, 395, 427, 428), (383, 382, 414, 415), (397, 396, 428, 429), (384, 383, 415, 416), (398, 397, 429, 430), (385, 384, 416, 417), (399, 398, 430, 431), (386, 385, 417, 418), (400, 399, 431, 432), (387, 386, 418, 419), (401, 400, 432, 433), (388, 387, 419, 420), (402, 401, 433, 434), (389, 388, 420, 421), (403, 402, 434, 435), (390, 389, 421, 422), (376, 377, 409, 408), (404, 403, 435, 436), (391, 390, 422, 423), (378, 376, 408, 410), (405, 404, 436, 437), (392, 391, 423, 424), (379, 378, 410, 411), (406, 405, 437, 438), (393, 392, 424, 425), (429, 428, 460, 461), (416, 415, 447, 448), (430, 429, 461, 462), (417, 416, 448, 449), (431, 430, 462, 463), (418, 417, 449, 450), (432, 431, 463, 464), (419, 418, 450, 451), (433, 432, 464, 465), (420, 419, 451, 452), (434, 433, 465, 466), (421, 420, 452, 453), (435, 434, 466, 467), (422, 421, 453, 454), (408, 409, 441, 440), (436, 435, 467, 468), (423, 422, 454, 455), (410, 408, 440, 442), (437, 436, 468, 469), (424, 423, 455, 456), (411, 410, 442, 443), (438, 437, 469, 470), (425, 424, 456, 457), (412, 411, 443, 444), (439, 438, 470, 471), (426, 425, 457, 458), (413, 412, 444, 445), (409, 439, 471, 441), (427, 426, 458, 459), (414, 413, 445, 446), (428, 427, 459, 460), (640, 641, 635, 634), (634, 635, 639, 638), (642, 643, 637, 636), (636, 637, 633, 632), (640, 642, 636, 632), (641, 633, 646, 647), (639, 635, 641, 643), (634, 638, 642, 640), (638, 639, 643, 642), (632, 633, 641, 640), (644, 647, 646, 645), (633, 637, 645, 646), (643, 641, 647, 644), (637, 643, 644, 645), (656, 657, 651, 650), (650, 651, 655, 654), (658, 659, 653, 652), (652, 653, 649, 648), (656, 658, 652, 648), (657, 649, 662, 663), (655, 651, 657, 659), (650, 654, 658, 656), (654, 655, 659, 658), (648, 649, 657, 656), (660, 663, 662, 661), (649, 653, 661, 662), (659, 657, 663, 660), (653, 659, 660, 661), (672, 673, 667, 666), (666, 667, 671, 670), (674, 675, 669, 668), (668, 669, 665, 664), (672, 674, 668, 664), (673, 665, 678, 679), (671, 667, 673, 675), (666, 670, 674, 672), (670, 671, 675, 674), (664, 665, 673, 672), (676, 679, 678, 677), (665, 669, 677, 678), (675, 673, 679, 676), (669, 675, 676, 677), (688, 689, 683, 682), (682, 683, 687, 686), (690, 691, 685, 684), (684, 685, 681, 680), (688, 690, 684, 680), (689, 681, 694, 695), (687, 683, 689, 691), (682, 686, 690, 688), (686, 687, 691, 690), (680, 681, 689, 688), (692, 695, 694, 693), (681, 685, 693, 694), (691, 689, 695, 692), (685, 691, 692, 693), (704, 705, 699, 698), (698, 699, 703, 702), (706, 707, 701, 700), (700, 701, 697, 696), (704, 706, 700, 696), (705, 697, 710, 711), (703, 699, 705, 707), (698, 702, 706, 704), (702, 703, 707, 706), (696, 697, 705, 704), (708, 711, 710, 709), (697, 701, 709, 710), (707, 705, 711, 708), (701, 707, 708, 709), (720, 721, 715, 714), (714, 715, 719, 718), (722, 723, 717, 716), (716, 717, 713, 712), (720, 722, 716, 712), (721, 713, 726, 727), (719, 715, 721, 723), (714, 718, 722, 720), (718, 719, 723, 722), (712, 713, 721, 720), (724, 727, 726, 725), (713, 717, 725, 726), (723, 721, 727, 724), (717, 723, 724, 725), (736, 737, 731, 730), (730, 731, 735, 734), (738, 739, 733, 732), (732, 733, 729, 728), (736, 738, 732, 728), (737, 729, 742, 743), (735, 731, 737, 739), (730, 734, 738, 736), (734, 735, 739, 738), (728, 729, 737, 736), (740, 743, 742, 741), (729, 733, 741, 742), (739, 737, 743, 740), (733, 739, 740, 741), (752, 753, 747, 746), (746, 747, 751, 750), (754, 755, 749, 748), (748, 749, 745, 744), (752, 754, 748, 744), (753, 745, 758, 759), (751, 747, 753, 755), (746, 750, 754, 752), (750, 751, 755, 754), (744, 745, 753, 752), (756, 759, 758, 757), (745, 749, 757, 758), (755, 753, 759, 756), (749, 755, 756, 757), (768, 769, 763, 762), (762, 763, 767, 766), (770, 771, 765, 764), (764, 765, 761, 760), (768, 770, 764, 760), (769, 761, 774, 775), (767, 763, 769, 771), (762, 766, 770, 768), (766, 767, 771, 770), (760, 761, 769, 768), (772, 775, 774, 773), (761, 765, 773, 774), (771, 769, 775, 772), (765, 771, 772, 773), (784, 785, 779, 778), (778, 779, 783, 782), (786, 787, 781, 780), (780, 781, 777, 776), (784, 786, 780, 776), (785, 777, 790, 791), (783, 779, 785, 787), (778, 782, 786, 784), (782, 783, 787, 786), (776, 777, 785, 784), (788, 791, 790, 789), (777, 781, 789, 790), (787, 785, 791, 788), (781, 787, 788, 789), (800, 801, 795, 794), (794, 795, 799, 798), (802, 803, 797, 796), (796, 797, 793, 792), (800, 802, 796, 792), (801, 793, 806, 807), (799, 795, 801, 803), (794, 798, 802, 800), (798, 799, 803, 802), (792, 793, 801, 800), (804, 807, 806, 805), (793, 797, 805, 806), (803, 801, 807, 804), (797, 803, 804, 805), (816, 817, 811, 810), (810, 811, 815, 814), (818, 819, 813, 812), (812, 813, 809, 808), (816, 818, 812, 808), (817, 809, 822, 823), (815, 811, 817, 819), (810, 814, 818, 816), (814, 815, 819, 818), (808, 809, 817, 816), (820, 823, 822, 821), (809, 813, 821, 822), (819, 817, 823, 820), (813, 819, 820, 821), (832, 833, 827, 826), (826, 827, 831, 830), (834, 835, 829, 828), (828, 829, 825, 824), (832, 834, 828, 824), (833, 825, 838, 839), (831, 827, 833, 835), (826, 830, 834, 832), (830, 831, 835, 834), (824, 825, 833, 832), (836, 839, 838, 837), (825, 829, 837, 838), (835, 833, 839, 836), (829, 835, 836, 837), (848, 849, 843, 842), (842, 843, 847, 846), (850, 851, 845, 844), (844, 845, 841, 840), (848, 850, 844, 840), (849, 841, 854, 855), (847, 843, 849, 851), (842, 846, 850, 848), (846, 847, 851, 850), (840, 841, 849, 848), (852, 855, 854, 853), (841, 845, 853, 854), (851, 849, 855, 852), (845, 851, 852, 853), (864, 865, 859, 858), (858, 859, 863, 862), (866, 867, 861, 860), (860, 861, 857, 856), (864, 866, 860, 856), (865, 857, 870, 871), (863, 859, 865, 867), (858, 862, 866, 864), (862, 863, 867, 866), (856, 857, 865, 864), (868, 871, 870, 869), (857, 861, 869, 870), (867, 865, 871, 868), (861, 867, 868, 869), (880, 881, 875, 874), (874, 875, 879, 878), (882, 883, 877, 876), (876, 877, 873, 872), (880, 882, 876, 872), (881, 873, 886, 887), (879, 875, 881, 883), (874, 878, 882, 880), (878, 879, 883, 882), (872, 873, 881, 880), (884, 887, 886, 885), (873, 877, 885, 886), (883, 881, 887, 884), (877, 883, 884, 885), (896, 897, 891, 890), (890, 891, 895, 894), (898, 899, 893, 892), (892, 893, 889, 888), (896, 898, 892, 888), (897, 889, 902, 903), (895, 891, 897, 899), (890, 894, 898, 896), (894, 895, 899, 898), (888, 889, 897, 896), (900, 903, 902, 901), (889, 893, 901, 902), (899, 897, 903, 900), (893, 899, 900, 901), (912, 913, 907, 906), (906, 907, 911, 910), (914, 915, 909, 908), (908, 909, 905, 904), (912, 914, 908, 904), (913, 905, 918, 919), (911, 907, 913, 915), (906, 910, 914, 912), (910, 911, 915, 914), (904, 905, 913, 912), (916, 919, 918, 917), (905, 909, 917, 918), (915, 913, 919, 916), (909, 915, 916, 917), (928, 929, 923, 922), (922, 923, 927, 926), (930, 931, 925, 924), (924, 925, 921, 920), (928, 930, 924, 920), (929, 921, 934, 935), (927, 923, 929, 931), (922, 926, 930, 928), (926, 927, 931, 930), (920, 921, 929, 928), (932, 935, 934, 933), (921, 925, 933, 934), (931, 929, 935, 932), (925, 931, 932, 933), (944, 945, 939, 938), (938, 939, 943, 942), (946, 947, 941, 940), (940, 941, 937, 936), (944, 946, 940, 936), (945, 937, 950, 951), (943, 939, 945, 947), (938, 942, 946, 944), (942, 943, 947, 946), (936, 937, 945, 944), (948, 951, 950, 949), (937, 941, 949, 950), (947, 945, 951, 948), (941, 947, 948, 949), (960, 961, 955, 954), (954, 955, 959, 958), (962, 963, 957, 956), (956, 957, 953, 952), (960, 962, 956, 952), (961, 953, 966, 967), (959, 955, 961, 963), (954, 958, 962, 960), (958, 959, 963, 962), (952, 953, 961, 960), (964, 967, 966, 965), (953, 957, 965, 966), (963, 961, 967, 964), (957, 963, 964, 965), (976, 977, 971, 970), (970, 971, 975, 974), (978, 979, 973, 972), (972, 973, 969, 968), (976, 978, 972, 968), (977, 969, 982, 983), (975, 971, 977, 979), (970, 974, 978, 976), (974, 975, 979, 978), (968, 969, 977, 976), (980, 983, 982, 981), (969, 973, 981, 982), (979, 977, 983, 980), (973, 979, 980, 981), (992, 993, 987, 986), (986, 987, 991, 990), (994, 995, 989, 988), (988, 989, 985, 984), (992, 994, 988, 984), (993, 985, 998, 999), (991, 987, 993, 995), (986, 990, 994, 992), (990, 991, 995, 994), (984, 985, 993, 992), (996, 999, 998, 997), (985, 989, 997, 998), (995, 993, 999, 996), (989, 995, 996, 997), (1008, 1009, 1003, 1002), (1002, 1003, 1007, 1006), (1010, 1011, 1005, 1004), (1004, 1005, 1001, 1000), (1008, 1010, 1004, 1000), (1009, 1001, 1014, 1015), (1007, 1003, 1009, 1011), (1002, 1006, 1010, 1008), (1006, 1007, 1011, 1010), (1000, 1001, 1009, 1008), (1012, 1015, 1014, 1013), (1001, 1005, 1013, 1014), (1011, 1009, 1015, 1012), (1005, 1011, 1012, 1013), (1024, 1025, 1019, 1018), (1018, 1019, 1023, 1022), (1026, 1027, 1021, 1020), (1020, 1021, 1017, 1016), (1024, 1026, 1020, 1016), (1025, 1017, 1030, 1031), (1023, 1019, 1025, 1027), (1018, 1022, 1026, 1024), (1022, 1023, 1027, 1026), (1016, 1017, 1025, 1024), (1028, 1031, 1030, 1029), (1017, 1021, 1029, 1030), (1027, 1025, 1031, 1028), (1021, 1027, 1028, 1029), (1040, 1041, 1035, 1034), (1034, 1035, 1039, 1038), (1042, 1043, 1037, 1036), (1036, 1037, 1033, 1032), (1040, 1042, 1036, 1032), (1041, 1033, 1046, 1047), (1039, 1035, 1041, 1043), (1034, 1038, 1042, 1040), (1038, 1039, 1043, 1042), (1032, 1033, 1041, 1040), (1044, 1047, 1046, 1045), (1033, 1037, 1045, 1046), (1043, 1041, 1047, 1044), (1037, 1043, 1044, 1045), (1056, 1057, 1051, 1050), (1050, 1051, 1055, 1054), (1058, 1059, 1053, 1052), (1052, 1053, 1049, 1048), (1056, 1058, 1052, 1048), (1057, 1049, 1062, 1063), (1055, 1051, 1057, 1059), (1050, 1054, 1058, 1056), (1054, 1055, 1059, 1058), (1048, 1049, 1057, 1056), (1060, 1063, 1062, 1061), (1049, 1053, 1061, 1062), (1059, 1057, 1063, 1060), (1053, 1059, 1060, 1061), (1072, 1073, 1067, 1066), (1066, 1067, 1071, 1070), (1074, 1075, 1069, 1068), (1068, 1069, 1065, 1064), (1072, 1074, 1068, 1064), (1073, 1065, 1078, 1079), (1071, 1067, 1073, 1075), (1066, 1070, 1074, 1072), (1070, 1071, 1075, 1074), (1064, 1065, 1073, 1072), (1076, 1079, 1078, 1077), (1065, 1069, 1077, 1078), (1075, 1073, 1079, 1076), (1069, 1075, 1076, 1077)])
me_cube_001.polygons.foreach_set('use_smooth', [True] * 661)
me_cube_001.polygons.foreach_set('material_index', [0, 0, 0, 0, 0, 0, 1, 1, 1, 1, 1, 1, 1, 1, 1, 1, 1, 1, 1, 1, 1, 1, 1, 1, 1, 1, 1, 1, 1, 1, 1, 1, 1, 1, 1, 1, 1, 1, 1, 1, 1, 1, 1, 1, 1, 1, 1, 1, 1, 1, 1, 1, 1, 1, 1, 1, 1, 1, 1, 1, 1, 1, 1, 1, 1, 1, 1, 1, 1, 1, 1, 1, 1, 1, 1, 1, 1, 1, 1, 1, 1, 1, 1, 1, 1, 1, 1, 1, 1, 1, 1, 1, 1, 1, 1, 1, 1, 1, 1, 1, 1, 1, 1, 1, 1, 1, 1, 1, 1, 1, 1, 1, 1, 1, 1, 1, 1, 1, 1, 1, 1, 1, 1, 1, 1, 1, 1, 1, 1, 1, 1, 1, 1, 1, 1, 1, 1, 1, 1, 1, 1, 1, 1, 1, 1, 1, 1, 1, 1, 1, 1, 1, 1, 1, 1, 1, 1, 1, 1, 1, 1, 1, 1, 1, 1, 1, 1, 1, 1, 1, 1, 1, 1, 1, 1, 1, 1, 1, 1, 1, 1, 1, 1, 1, 1, 1, 1, 1, 1, 1, 1, 1, 1, 1, 1, 1, 1, 1, 1, 1, 1, 1, 1, 1, 1, 1, 1, 1, 1, 1, 1, 1, 1, 1, 1, 1, 1, 1, 1, 1, 1, 1, 1, 1, 1, 1, 1, 1, 1, 1, 1, 1, 1, 1, 1, 1, 1, 1, 1, 1, 1, 1, 1, 1, 1, 1, 1, 1, 1, 1, 1, 1, 1, 1, 1, 1, 1, 1, 1, 1, 1, 1, 1, 1, 1, 1, 1, 1, 1, 2, 2, 2, 2, 2, 2, 2, 2, 2, 2, 2, 2, 2, 2, 2, 2, 2, 2, 2, 2, 2, 2, 2, 2, 2, 2, 2, 2, 2, 2, 2, 2, 2, 2, 2, 2, 2, 2, 2, 2, 2, 2, 2, 2, 2, 2, 2, 2, 2, 2, 2, 2, 2, 2, 2, 2, 2, 2, 2, 2, 2, 2, 2, 2, 2, 2, 2, 2, 2, 2, 2, 2, 2, 2, 2, 2, 2, 2, 2, 2, 2, 2, 2, 2, 2, 2, 2, 2, 2, 2, 2, 2, 2, 2, 2, 2, 2, 2, 2, 2, 2, 2, 2, 2, 2, 2, 2, 2, 2, 2, 2, 2, 2, 2, 2, 2, 2, 2, 2, 2, 2, 2, 2, 2, 2, 2, 2, 2, 2, 2, 2, 2, 2, 2, 2, 2, 2, 2, 2, 2, 2, 2, 2, 2, 2, 2, 2, 2, 2, 2, 2, 2, 2, 2, 2, 2, 2, 2, 2, 2, 2, 2, 2, 2, 2, 2, 2, 2, 2, 2, 2, 2, 2, 2, 2, 2, 2, 2, 2, 2, 2, 2, 2, 2, 2, 2, 2, 2, 2, 2, 2, 2, 2, 2, 2, 2, 2, 2, 2, 2, 2, 2, 2, 2, 2, 2, 2, 2, 2, 2, 2, 2, 2, 2, 2, 2, 2, 2, 2, 2, 2, 2, 2, 2, 2, 2, 2, 2, 2, 2, 2, 2, 2, 2, 2, 2, 2, 2, 2, 2, 2, 2, 2, 2, 2, 2, 2, 2, 2, 2, 2, 2, 2, 2, 2, 2, 2, 2, 2, 2, 2, 2, 2, 2, 2, 2, 2, 2, 2, 2, 2, 2, 2, 2, 2, 2, 2, 2, 2, 2, 2, 2, 2, 2, 2, 2, 2, 2, 2, 2, 2, 2, 2, 2, 2, 2, 2, 2, 2, 2, 2, 2, 2, 2, 2, 2, 2, 2, 2, 2, 2, 2, 2, 2, 2, 2, 2, 2, 2, 2, 2, 2, 2, 2, 2, 2, 2, 2, 2, 2, 2, 2, 2, 2, 2, 2, 2, 2, 2, 2, 2, 2, 2, 2, 2, 2, 2, 2, 2, 2, 2, 2, 2, 2, 2, 2, 2, 2, 2, 2, 2, 2, 2, 2, 2, 2, 2, 2, 2, 2, 2, 2, 2, 2, 2, 2, 2, 2, 2, 2, 2, 2, 2, 2, 2, 2, 2, 2, 2, 2, 2, 2])
_uv = me_cube_001.uv_layers.new(name='UVMap')
_uv.uv.foreach_set('vector', [0.375, 0.0, 0.625, 0.0, 0.625, 0.25, 0.375, 0.25, 0.375, 0.25, 0.625, 0.25, 0.625, 0.5, 0.375, 0.5, 0.375, 0.5, 0.625, 0.5, 0.625, 0.75, 0.375, 0.75, 0.375, 0.75, 0.625, 0.75, 0.625, 1.0, 0.375, 1.0, 0.125, 0.5, 0.375, 0.5, 0.375, 0.75, 0.125, 0.75, 0.625, 0.5, 0.875, 0.5, 0.875, 0.75, 0.625, 0.75, 0.5433, 0.2143, 0.625, 0.2143, 0.625, 0.25, 0.5433, 0.25, 0.5433, 0.45, 0.625, 0.45, 0.625, 0.5, 0.5433, 0.5, 0.5433, 0.7143, 0.625, 0.7143, 0.625, 0.75, 0.5433, 0.75, 0.5433, 0.95, 0.625, 0.95, 0.625, 1.0, 0.5433, 1.0, 0.325, 0.7143, 0.375, 0.7143, 0.375, 0.75, 0.325, 0.75, 0.825, 0.7143, 0.875, 0.7143, 0.875, 0.75, 0.825, 0.75, 0.825, 0.5, 0.875, 0.5, 0.875, 0.5357, 0.825, 0.5357, 0.825, 0.5357, 0.875, 0.5357, 0.875, 0.5714, 0.825, 0.5714, 0.825, 0.5714, 0.875, 0.5714, 0.875, 0.6071, 0.825, 0.6071, 0.825, 0.6071, 0.875, 0.6071, 0.875, 0.6429, 0.825, 0.6429, 0.825, 0.6429, 0.875, 0.6429, 0.875, 0.6786, 0.825, 0.6786, 0.825, 0.6786, 0.875, 0.6786, 0.875, 0.7143, 0.825, 0.7143, 0.325, 0.5, 0.375, 0.5, 0.375, 0.5357, 0.325, 0.5357, 0.325, 0.5357, 0.375, 0.5357, 0.375, 0.5714, 0.325, 0.5714, 0.325, 0.6071, 0.375, 0.6071, 0.375, 0.6429, 0.325, 0.6429, 0.325, 0.6429, 0.375, 0.6429, 0.375, 0.6786, 0.325, 0.6786, 0.325, 0.6786, 0.375, 0.6786, 0.375, 0.7143, 0.325, 0.7143, 0.5433, 0.5, 0.625, 0.5, 0.625, 0.5357, 0.5433, 0.5357, 0.5433, 0.5357, 0.625, 0.5357, 0.625, 0.5714, 0.5433, 0.5714, 0.5433, 0.6071, 0.625, 0.6071, 0.625, 0.6429, 0.5433, 0.6429, 0.5433, 0.6429, 0.625, 0.6429, 0.625, 0.6786, 0.5433, 0.6786, 0.5433, 0.6786, 0.625, 0.6786, 0.625, 0.7143, 0.5433, 0.7143, 0.5433, 0.0, 0.625, 0.0, 0.625, 0.03571, 0.5433, 0.03571, 0.5433, 0.03571, 0.625, 0.03571, 0.625, 0.07143, 0.5433, 0.07143, 0.5433, 0.07143, 0.625, 0.07143, 0.625, 0.1071, 0.5433, 0.1071, 0.5433, 0.1071, 0.625, 0.1071, 0.625, 0.1429, 0.5433, 0.1429, 0.5433, 0.1429, 0.625, 0.1429, 0.625, 0.1786, 0.5433, 0.1786, 0.5433, 0.1786, 0.625, 0.1786, 0.625, 0.2143, 0.5433, 0.2143, 0.125, 0.6786, 0.175, 0.6786, 0.175, 0.7143, 0.125, 0.7143, 0.175, 0.6786, 0.225, 0.6786, 0.225, 0.7143, 0.175, 0.7143, 0.225, 0.6786, 0.275, 0.6786, 0.275, 0.7143, 0.225, 0.7143, 0.275, 0.6786, 0.325, 0.6786, 0.325, 0.7143, 0.275, 0.7143, 0.125, 0.6429, 0.175, 0.6429, 0.175, 0.6786, 0.125, 0.6786, 0.175, 0.6429, 0.225, 0.6429, 0.225, 0.6786, 0.175, 0.6786, 0.225, 0.6429, 0.275, 0.6429, 0.275, 0.6786, 0.225, 0.6786, 0.275, 0.6429, 0.325, 0.6429, 0.325, 0.6786, 0.275, 0.6786, 0.125, 0.6071, 0.175, 0.6071, 0.175, 0.6429, 0.125, 0.6429, 0.175, 0.6071, 0.225, 0.6071, 0.225, 0.6429, 0.175, 0.6429, 0.225, 0.6071, 0.275, 0.6071, 0.275, 0.6429, 0.225, 0.6429, 0.275, 0.6071, 0.325, 0.6071, 0.325, 0.6429, 0.275, 0.6429, 0.125, 0.5714, 0.175, 0.5714, 0.175, 0.6071, 0.125, 0.6071, 0.175, 0.5714, 0.225, 0.5714, 0.225, 0.6071, 0.175, 0.6071, 0.225, 0.5714, 0.275, 0.5714, 0.275, 0.6071, 0.225, 0.6071, 0.275, 0.5714, 0.325, 0.5714, 0.325, 0.6071, 0.275, 0.6071, 0.125, 0.5357, 0.175, 0.5357, 0.175, 0.5714, 0.125, 0.5714, 0.175, 0.5357, 0.225, 0.5357, 0.225, 0.5714, 0.175, 0.5714, 0.225, 0.5357, 0.275, 0.5357, 0.275, 0.5714, 0.225, 0.5714, 0.275, 0.5357, 0.325, 0.5357, 0.325, 0.5714, 0.275, 0.5714, 0.125, 0.5, 0.175, 0.5, 0.175, 0.5357, 0.125, 0.5357, 0.175, 0.5, 0.225, 0.5, 0.225, 0.5357, 0.175, 0.5357, 0.225, 0.5, 0.275, 0.5, 0.275, 0.5357, 0.225, 0.5357, 0.275, 0.5, 0.325, 0.5, 0.325, 0.5357, 0.275, 0.5357, 0.625, 0.6786, 0.675, 0.6786, 0.675, 0.7143, 0.625, 0.7143, 0.675, 0.6786, 0.725, 0.6786, 0.725, 0.7143, 0.675, 0.7143, 0.725, 0.6786, 0.775, 0.6786, 0.775, 0.7143, 0.725, 0.7143, 0.775, 0.6786, 0.825, 0.6786, 0.825, 0.7143, 0.775, 0.7143, 0.625, 0.6429, 0.675, 0.6429, 0.675, 0.6786, 0.625, 0.6786, 0.675, 0.6429, 0.725, 0.6429, 0.725, 0.6786, 0.675, 0.6786, 0.725, 0.6429, 0.775, 0.6429, 0.775, 0.6786, 0.725, 0.6786, 0.775, 0.6429, 0.825, 0.6429, 0.825, 0.6786, 0.775, 0.6786, 0.625, 0.6071, 0.675, 0.6071, 0.675, 0.6429, 0.625, 0.6429, 0.675, 0.6071, 0.725, 0.6071, 0.725, 0.6429, 0.675, 0.6429, 0.725, 0.6071, 0.775, 0.6071, 0.775, 0.6429, 0.725, 0.6429, 0.775, 0.6071, 0.825, 0.6071, 0.825, 0.6429, 0.775, 0.6429, 0.675, 0.5714, 0.725, 0.5714, 0.725, 0.6071, 0.675, 0.6071, 0.725, 0.5714, 0.775, 0.5714, 0.775, 0.6071, 0.725, 0.6071, 0.775, 0.5714, 0.825, 0.5714, 0.825, 0.6071, 0.775, 0.6071, 0.625, 0.5357, 0.675, 0.5357, 0.675, 0.5714, 0.625, 0.5714, 0.675, 0.5357, 0.725, 0.5357, 0.725, 0.5714, 0.675, 0.5714, 0.725, 0.5357, 0.775, 0.5357, 0.775, 0.5714, 0.725, 0.5714, 0.775, 0.5357, 0.825, 0.5357, 0.825, 0.5714, 0.775, 0.5714, 0.625, 0.5, 0.675, 0.5, 0.675, 0.5357, 0.625, 0.5357, 0.675, 0.5, 0.725, 0.5, 0.725, 0.5357, 0.675, 0.5357, 0.725, 0.5, 0.775, 0.5, 0.775, 0.5357, 0.725, 0.5357, 0.775, 0.5, 0.825, 0.5, 0.825, 0.5357, 0.775, 0.5357, 0.625, 0.7143, 0.675, 0.7143, 0.675, 0.75, 0.625, 0.75, 0.675, 0.7143, 0.725, 0.7143, 0.725, 0.75, 0.675, 0.75, 0.725, 0.7143, 0.775, 0.7143, 0.775, 0.75, 0.725, 0.75, 0.775, 0.7143, 0.825, 0.7143, 0.825, 0.75, 0.775, 0.75, 0.125, 0.7143, 0.175, 0.7143, 0.175, 0.75, 0.125, 0.75, 0.175, 0.7143, 0.225, 0.7143, 0.225, 0.75, 0.175, 0.75, 0.225, 0.7143, 0.275, 0.7143, 0.275, 0.75, 0.225, 0.75, 0.275, 0.7143, 0.325, 0.7143, 0.325, 0.75, 0.275, 0.75, 0.5433, 0.75, 0.625, 0.75, 0.625, 0.8, 0.5433, 0.8, 0.5433, 0.8, 0.625, 0.8, 0.625, 0.85, 0.5433, 0.85, 0.5433, 0.85, 0.625, 0.85, 0.625, 0.9, 0.5433, 0.9, 0.5433, 0.9, 0.625, 0.9, 0.625, 0.95, 0.5433, 0.95, 0.5433, 0.25, 0.625, 0.25, 0.625, 0.3, 0.5433, 0.3, 0.5433, 0.3, 0.625, 0.3, 0.625, 0.35, 0.5433, 0.35, 0.5433, 0.35, 0.625, 0.35, 0.625, 0.4, 0.5433, 0.4, 0.5433, 0.4, 0.625, 0.4, 0.625, 0.45, 0.5433, 0.45, 0.375, 0.4, 0.5, 0.4, 0.5, 0.45, 0.375, 0.45, 0.375, 0.35, 0.5, 0.35, 0.5, 0.4, 0.375, 0.4, 0.375, 0.3, 0.5, 0.3, 0.5, 0.35, 0.375, 0.35, 0.375, 0.25, 0.5, 0.25, 0.5, 0.3, 0.375, 0.3, 0.375, 0.9, 0.5, 0.9, 0.5, 0.95, 0.375, 0.95, 0.375, 0.85, 0.5, 0.85, 0.5, 0.9, 0.375, 0.9, 0.375, 0.8, 0.5, 0.8, 0.5, 0.85, 0.375, 0.85, 0.375, 0.75, 0.5, 0.75, 0.5, 0.8, 0.375, 0.8, 0.375, 0.1786, 0.5, 0.1786, 0.5, 0.2143, 0.375, 0.2143, 0.375, 0.1429, 0.5, 0.1429, 0.5, 0.1786, 0.375, 0.1786, 0.375, 0.1071, 0.5, 0.1071, 0.5, 0.1429, 0.375, 0.1429, 0.375, 0.07143, 0.5, 0.07143, 0.5, 0.1071, 0.375, 0.1071, 0.375, 0.03571, 0.5, 0.03571, 0.5, 0.07143, 0.375, 0.07143, 0.375, 0.0, 0.5, 0.0, 0.5, 0.03571, 0.375, 0.03571, 0.375, 0.6786, 0.5, 0.6786, 0.5, 0.7143, 0.375, 0.7143, 0.375, 0.6429, 0.5, 0.6429, 0.5, 0.6786, 0.375, 0.6786, 0.375, 0.6071, 0.5, 0.6071, 0.5, 0.6429, 0.375, 0.6429, 0.375, 0.5357, 0.5, 0.5357, 0.5, 0.5714, 0.375, 0.5714, 0.375, 0.5, 0.5, 0.5, 0.5, 0.5357, 0.375, 0.5357, 0.375, 0.95, 0.5, 0.95, 0.5, 1.0, 0.375, 1.0, 0.375, 0.7143, 0.5, 0.7143, 0.5, 0.75, 0.375, 0.75, 0.375, 0.45, 0.5, 0.45, 0.5, 0.5, 0.375, 0.5, 0.375, 0.2143, 0.5, 0.2143, 0.5, 0.25, 0.375, 0.25, 0.5, 0.4, 0.5433, 0.4, 0.5433, 0.45, 0.5, 0.45, 0.5, 0.35, 0.5433, 0.35, 0.5433, 0.4, 0.5, 0.4, 0.5, 0.3, 0.5433, 0.3, 0.5433, 0.35, 0.5, 0.35, 0.5, 0.25, 0.5433, 0.25, 0.5433, 0.3, 0.5, 0.3, 0.5, 0.9, 0.5433, 0.9, 0.5433, 0.95, 0.5, 0.95, 0.5, 0.85, 0.5433, 0.85, 0.5433, 0.9, 0.5, 0.9, 0.5, 0.8, 0.5433, 0.8, 0.5433, 0.85, 0.5, 0.85, 0.5, 0.75, 0.5433, 0.75, 0.5433, 0.8, 0.5, 0.8, 0.5, 0.1786, 0.5433, 0.1786, 0.5433, 0.2143, 0.5, 0.2143, 0.5, 0.1429, 0.5433, 0.1429, 0.5433, 0.1786, 0.5, 0.1786, 0.5, 0.1071, 0.5433, 0.1071, 0.5433, 0.1429, 0.5, 0.1429, 0.5, 0.07143, 0.5433, 0.07143, 0.5433, 0.1071, 0.5, 0.1071, 0.5, 0.03571, 0.5433, 0.03571, 0.5433, 0.07143, 0.5, 0.07143, 0.5, 0.0, 0.5433, 0.0, 0.5433, 0.03571, 0.5, 0.03571, 0.5, 0.6786, 0.5433, 0.6786, 0.5433, 0.7143, 0.5, 0.7143, 0.5, 0.6429, 0.5433, 0.6429, 0.5433, 0.6786, 0.5, 0.6786, 0.5, 0.6071, 0.5433, 0.6071, 0.5433, 0.6429, 0.5, 0.6429, 0.5, 0.5357, 0.5433, 0.5357, 0.5433, 0.5714, 0.5, 0.5714, 0.5, 0.5, 0.5433, 0.5, 0.5433, 0.5357, 0.5, 0.5357, 0.5, 0.95, 0.5433, 0.95, 0.5433, 1.0, 0.5, 1.0, 0.5, 0.7143, 0.5433, 0.7143, 0.5433, 0.75, 0.5, 0.75, 0.5, 0.45, 0.5433, 0.45, 0.5433, 0.5, 0.5, 0.5, 0.5, 0.2143, 0.5433, 0.2143, 0.5433, 0.25, 0.5, 0.25, 0.875, 1.0, 0.9062, 1.0, 0.9062, 1.0, 0.875, 1.0, 0.7812, 1.0, 0.8125, 1.0, 0.8125, 1.0, 0.7812, 1.0, 0.03125, 1.0, 0.0625, 1.0, 0.0625, 1.0, 0.03125, 1.0, 0.4375, 1.0, 0.4688, 1.0, 0.4688, 1.0, 0.4375, 1.0, 0.8438, 1.0, 0.875, 1.0, 0.875, 1.0, 0.8438, 1.0, 0.0, 1.0, 0.03125, 1.0, 0.03125, 1.0, 0.0, 1.0, 0.4062, 1.0, 0.4375, 1.0, 0.4375, 1.0, 0.4062, 1.0, 0.8125, 1.0, 0.8438, 1.0, 0.8438, 1.0, 0.8125, 1.0, 0.7812, 1.0, 0.8125, 1.0, 0.8125, 1.0, 0.7812, 1.0, 0.3438, 1.0, 0.375, 1.0, 0.375, 1.0, 0.3438, 1.0, 0.75, 1.0, 0.7812, 1.0, 0.7812, 1.0, 0.75, 1.0, 0.3125, 1.0, 0.3438, 1.0, 0.3438, 1.0, 0.3125, 1.0, 0.7188, 1.0, 0.75, 1.0, 0.75, 1.0, 0.7188, 1.0, 0.2812, 1.0, 0.3125, 1.0, 0.3125, 1.0, 0.2812, 1.0, 0.6875, 1.0, 0.7188, 1.0, 0.7188, 1.0, 0.6875, 1.0, 0.25, 1.0, 0.2812, 1.0, 0.2812, 1.0, 0.25, 1.0, 0.6562, 1.0, 0.6875, 1.0, 0.6875, 1.0, 0.6562, 1.0, 0.2188, 1.0, 0.25, 1.0, 0.25, 1.0, 0.2188, 1.0, 0.625, 1.0, 0.6562, 1.0, 0.6562, 1.0, 0.625, 1.0, 0.1875, 1.0, 0.2188, 1.0, 0.2188, 1.0, 0.1875, 1.0, 0.5938, 1.0, 0.625, 1.0, 0.625, 1.0, 0.5938, 1.0, 0.1562, 1.0, 0.1875, 1.0, 0.1875, 1.0, 0.1562, 1.0, 0.5625, 1.0, 0.5938, 1.0, 0.5938, 1.0, 0.5625, 1.0, 0.9688, 1.0, 1.0, 1.0, 1.0, 1.0, 0.9688, 1.0, 0.125, 1.0, 0.1562, 1.0, 0.1562, 1.0, 0.125, 1.0, 0.5312, 1.0, 0.5625, 1.0, 0.5625, 1.0, 0.5312, 1.0, 0.9375, 1.0, 0.9688, 1.0, 0.9688, 1.0, 0.9375, 1.0, 0.09375, 1.0, 0.125, 1.0, 0.125, 1.0, 0.09375, 1.0, 0.5, 1.0, 0.5312, 1.0, 0.5312, 1.0, 0.5, 1.0, 0.9062, 1.0, 0.9375, 1.0, 0.9375, 1.0, 0.9062, 1.0, 0.0625, 1.0, 0.09375, 1.0, 0.09375, 1.0, 0.0625, 1.0, 0.4688, 1.0, 0.5, 1.0, 0.5, 1.0, 0.4688, 1.0, 0.3438, 1.0, 0.375, 1.0, 0.375, 1.0, 0.3438, 1.0, 0.75, 1.0, 0.7812, 1.0, 0.7812, 1.0, 0.75, 1.0, 0.3125, 1.0, 0.3438, 1.0, 0.3438, 1.0, 0.3125, 1.0, 0.7188, 1.0, 0.75, 1.0, 0.75, 1.0, 0.7188, 1.0, 0.2812, 1.0, 0.3125, 1.0, 0.3125, 1.0, 0.2812, 1.0, 0.6875, 1.0, 0.7188, 1.0, 0.7188, 1.0, 0.6875, 1.0, 0.25, 1.0, 0.2812, 1.0, 0.2812, 1.0, 0.25, 1.0, 0.6562, 1.0, 0.6875, 1.0, 0.6875, 1.0, 0.6562, 1.0, 0.2188, 1.0, 0.25, 1.0, 0.25, 1.0, 0.2188, 1.0, 0.625, 1.0, 0.6562, 1.0, 0.6562, 1.0, 0.625, 1.0, 0.1875, 1.0, 0.2188, 1.0, 0.2188, 1.0, 0.1875, 1.0, 0.5938, 1.0, 0.625, 1.0, 0.625, 1.0, 0.5938, 1.0, 0.1562, 1.0, 0.1875, 1.0, 0.1875, 1.0, 0.1562, 1.0, 0.5625, 1.0, 0.5938, 1.0, 0.5938, 1.0, 0.5625, 1.0, 0.9688, 1.0, 1.0, 1.0, 1.0, 1.0, 0.9688, 1.0, 0.125, 1.0, 0.1562, 1.0, 0.1562, 1.0, 0.125, 1.0, 0.5312, 1.0, 0.5625, 1.0, 0.5625, 1.0, 0.5312, 1.0, 0.9375, 1.0, 0.9688, 1.0, 0.9688, 1.0, 0.9375, 1.0, 0.09375, 1.0, 0.125, 1.0, 0.125, 1.0, 0.09375, 1.0, 0.5, 1.0, 0.5312, 1.0, 0.5312, 1.0, 0.5, 1.0, 0.9062, 1.0, 0.9375, 1.0, 0.9375, 1.0, 0.9062, 1.0, 0.0625, 1.0, 0.09375, 1.0, 0.09375, 1.0, 0.0625, 1.0, 0.4688, 1.0, 0.5, 1.0, 0.5, 1.0, 0.4688, 1.0, 0.875, 1.0, 0.9062, 1.0, 0.9062, 1.0, 0.875, 1.0, 0.03125, 1.0, 0.0625, 1.0, 0.0625, 1.0, 0.03125, 1.0, 0.4375, 1.0, 0.4688, 1.0, 0.4688, 1.0, 0.4375, 1.0, 0.8438, 1.0, 0.875, 1.0, 0.875, 1.0, 0.8438, 1.0, 0.0, 1.0, 0.03125, 1.0, 0.03125, 1.0, 0.0, 1.0, 0.4062, 1.0, 0.4375, 1.0, 0.4375, 1.0, 0.4062, 1.0, 0.8125, 1.0, 0.8438, 1.0, 0.8438, 1.0, 0.8125, 1.0, 0.875, 1.0, 0.9062, 1.0, 0.9062, 1.0, 0.875, 1.0, 0.7812, 1.0, 0.8125, 1.0, 0.8125, 1.0, 0.7812, 1.0, 0.03125, 1.0, 0.0625, 1.0, 0.0625, 1.0, 0.03125, 1.0, 0.4375, 1.0, 0.4688, 1.0, 0.4688, 1.0, 0.4375, 1.0, 0.8438, 1.0, 0.875, 1.0, 0.875, 1.0, 0.8438, 1.0, 0.0, 1.0, 0.03125, 1.0, 0.03125, 1.0, 0.0, 1.0, 0.4062, 1.0, 0.4375, 1.0, 0.4375, 1.0, 0.4062, 1.0, 0.8125, 1.0, 0.8438, 1.0, 0.8438, 1.0, 0.8125, 1.0, 0.375, 1.0, 0.4062, 1.0, 0.4062, 1.0, 0.375, 1.0, 0.7812, 1.0, 0.8125, 1.0, 0.8125, 1.0, 0.7812, 1.0, 0.3438, 1.0, 0.375, 1.0, 0.375, 1.0, 0.3438, 1.0, 0.75, 1.0, 0.7812, 1.0, 0.7812, 1.0, 0.75, 1.0, 0.3125, 1.0, 0.3438, 1.0, 0.3438, 1.0, 0.3125, 1.0, 0.7188, 1.0, 0.75, 1.0, 0.75, 1.0, 0.7188, 1.0, 0.2812, 1.0, 0.3125, 1.0, 0.3125, 1.0, 0.2812, 1.0, 0.6875, 1.0, 0.7188, 1.0, 0.7188, 1.0, 0.6875, 1.0, 0.25, 1.0, 0.2812, 1.0, 0.2812, 1.0, 0.25, 1.0, 0.6562, 1.0, 0.6875, 1.0, 0.6875, 1.0, 0.6562, 1.0, 0.2188, 1.0, 0.25, 1.0, 0.25, 1.0, 0.2188, 1.0, 0.625, 1.0, 0.6562, 1.0, 0.6562, 1.0, 0.625, 1.0, 0.1875, 1.0, 0.2188, 1.0, 0.2188, 1.0, 0.1875, 1.0, 0.5938, 1.0, 0.625, 1.0, 0.625, 1.0, 0.5938, 1.0, 0.1562, 1.0, 0.1875, 1.0, 0.1875, 1.0, 0.1562, 1.0, 0.5625, 1.0, 0.5938, 1.0, 0.5938, 1.0, 0.5625, 1.0, 0.9688, 1.0, 1.0, 1.0, 1.0, 1.0, 0.9688, 1.0, 0.125, 1.0, 0.1562, 1.0, 0.1562, 1.0, 0.125, 1.0, 0.5312, 1.0, 0.5625, 1.0, 0.5625, 1.0, 0.5312, 1.0, 0.9375, 1.0, 0.9688, 1.0, 0.9688, 1.0, 0.9375, 1.0, 0.09375, 1.0, 0.125, 1.0, 0.125, 1.0, 0.09375, 1.0, 0.5, 1.0, 0.5312, 1.0, 0.5312, 1.0, 0.5, 1.0, 0.9062, 1.0, 0.9375, 1.0, 0.9375, 1.0, 0.9062, 1.0, 0.0625, 1.0, 0.09375, 1.0, 0.09375, 1.0, 0.0625, 1.0, 0.4688, 1.0, 0.5, 1.0, 0.5, 1.0, 0.4688, 1.0, 0.3438, 1.0, 0.375, 1.0, 0.375, 1.0, 0.3438, 1.0, 0.75, 1.0, 0.7812, 1.0, 0.7812, 1.0, 0.75, 1.0, 0.3125, 1.0, 0.3438, 1.0, 0.3438, 1.0, 0.3125, 1.0, 0.7188, 1.0, 0.75, 1.0, 0.75, 1.0, 0.7188, 1.0, 0.2812, 1.0, 0.3125, 1.0, 0.3125, 1.0, 0.2812, 1.0, 0.6875, 1.0, 0.7188, 1.0, 0.7188, 1.0, 0.6875, 1.0, 0.25, 1.0, 0.2812, 1.0, 0.2812, 1.0, 0.25, 1.0, 0.6562, 1.0, 0.6875, 1.0, 0.6875, 1.0, 0.6562, 1.0, 0.2188, 1.0, 0.25, 1.0, 0.25, 1.0, 0.2188, 1.0, 0.625, 1.0, 0.6562, 1.0, 0.6562, 1.0, 0.625, 1.0, 0.1875, 1.0, 0.2188, 1.0, 0.2188, 1.0, 0.1875, 1.0, 0.5938, 1.0, 0.625, 1.0, 0.625, 1.0, 0.5938, 1.0, 0.1562, 1.0, 0.1875, 1.0, 0.1875, 1.0, 0.1562, 1.0, 0.5625, 1.0, 0.5938, 1.0, 0.5938, 1.0, 0.5625, 1.0, 0.9688, 1.0, 1.0, 1.0, 1.0, 1.0, 0.9688, 1.0, 0.125, 1.0, 0.1562, 1.0, 0.1562, 1.0, 0.125, 1.0, 0.5312, 1.0, 0.5625, 1.0, 0.5625, 1.0, 0.5312, 1.0, 0.9375, 1.0, 0.9688, 1.0, 0.9688, 1.0, 0.9375, 1.0, 0.09375, 1.0, 0.125, 1.0, 0.125, 1.0, 0.09375, 1.0, 0.5, 1.0, 0.5312, 1.0, 0.5312, 1.0, 0.5, 1.0, 0.9062, 1.0, 0.9375, 1.0, 0.9375, 1.0, 0.9062, 1.0, 0.0625, 1.0, 0.09375, 1.0, 0.09375, 1.0, 0.0625, 1.0, 0.4688, 1.0, 0.5, 1.0, 0.5, 1.0, 0.4688, 1.0, 0.875, 1.0, 0.9062, 1.0, 0.9062, 1.0, 0.875, 1.0, 0.03125, 1.0, 0.0625, 1.0, 0.0625, 1.0, 0.03125, 1.0, 0.4375, 1.0, 0.4688, 1.0, 0.4688, 1.0, 0.4375, 1.0, 0.8438, 1.0, 0.875, 1.0, 0.875, 1.0, 0.8438, 1.0, 0.0, 1.0, 0.03125, 1.0, 0.03125, 1.0, 0.0, 1.0, 0.4062, 1.0, 0.4375, 1.0, 0.4375, 1.0, 0.4062, 1.0, 0.8125, 1.0, 0.8438, 1.0, 0.8438, 1.0, 0.8125, 1.0, 0.375, 1.0, 0.4062, 1.0, 0.4062, 1.0, 0.375, 1.0, 0.375, 0.09857, 0.625, 0.09857, 0.625, 0.25, 0.375, 0.25, 0.375, 0.25, 0.625, 0.25, 0.625, 0.5, 0.375, 0.5, 0.375, 0.6514, 0.625, 0.6514, 0.625, 0.75, 0.375, 0.75, 0.375, 0.75, 0.625, 0.75, 0.625, 1.0, 0.375, 1.0, 0.125, 0.6514, 0.375, 0.6514, 0.375, 0.75, 0.125, 0.75, 0.625, 0.09857, 0.625, 0.0, 0.625, 0.0, 0.625, 0.09857, 0.625, 0.5, 0.875, 0.5, 0.875, 0.6514, 0.625, 0.6514, 0.125, 0.5, 0.375, 0.5, 0.375, 0.6514, 0.125, 0.6514, 0.375, 0.5, 0.625, 0.5, 0.625, 0.6514, 0.375, 0.6514, 0.375, 0.0, 0.625, 0.0, 0.625, 0.09857, 0.375, 0.09857, 0.625, 0.6514, 0.875, 0.6514, 0.875, 0.75, 0.625, 0.75, 0.625, 1.0, 0.625, 0.75, 0.625, 0.75, 0.625, 1.0, 0.625, 0.6514, 0.875, 0.6514, 0.875, 0.6514, 0.625, 0.6514, 0.625, 0.75, 0.625, 0.6514, 0.625, 0.6514, 0.625, 0.75, 0.375, 0.09857, 0.625, 0.09857, 0.625, 0.25, 0.375, 0.25, 0.375, 0.25, 0.625, 0.25, 0.625, 0.5, 0.375, 0.5, 0.375, 0.6514, 0.625, 0.6514, 0.625, 0.75, 0.375, 0.75, 0.375, 0.75, 0.625, 0.75, 0.625, 1.0, 0.375, 1.0, 0.125, 0.6514, 0.375, 0.6514, 0.375, 0.75, 0.125, 0.75, 0.625, 0.09857, 0.625, 0.0, 0.625, 0.0, 0.625, 0.09857, 0.625, 0.5, 0.875, 0.5, 0.875, 0.6514, 0.625, 0.6514, 0.125, 0.5, 0.375, 0.5, 0.375, 0.6514, 0.125, 0.6514, 0.375, 0.5, 0.625, 0.5, 0.625, 0.6514, 0.375, 0.6514, 0.375, 0.0, 0.625, 0.0, 0.625, 0.09857, 0.375, 0.09857, 0.625, 0.6514, 0.875, 0.6514, 0.875, 0.75, 0.625, 0.75, 0.625, 1.0, 0.625, 0.75, 0.625, 0.75, 0.625, 1.0, 0.625, 0.6514, 0.875, 0.6514, 0.875, 0.6514, 0.625, 0.6514, 0.625, 0.75, 0.625, 0.6514, 0.625, 0.6514, 0.625, 0.75, 0.375, 0.09857, 0.625, 0.09857, 0.625, 0.25, 0.375, 0.25, 0.375, 0.25, 0.625, 0.25, 0.625, 0.5, 0.375, 0.5, 0.375, 0.6514, 0.625, 0.6514, 0.625, 0.75, 0.375, 0.75, 0.375, 0.75, 0.625, 0.75, 0.625, 1.0, 0.375, 1.0, 0.125, 0.6514, 0.375, 0.6514, 0.375, 0.75, 0.125, 0.75, 0.625, 0.09857, 0.625, 0.0, 0.625, 0.0, 0.625, 0.09857, 0.625, 0.5, 0.875, 0.5, 0.875, 0.6514, 0.625, 0.6514, 0.125, 0.5, 0.375, 0.5, 0.375, 0.6514, 0.125, 0.6514, 0.375, 0.5, 0.625, 0.5, 0.625, 0.6514, 0.375, 0.6514, 0.375, 0.0, 0.625, 0.0, 0.625, 0.09857, 0.375, 0.09857, 0.625, 0.6514, 0.875, 0.6514, 0.875, 0.75, 0.625, 0.75, 0.625, 1.0, 0.625, 0.75, 0.625, 0.75, 0.625, 1.0, 0.625, 0.6514, 0.875, 0.6514, 0.875, 0.6514, 0.625, 0.6514, 0.625, 0.75, 0.625, 0.6514, 0.625, 0.6514, 0.625, 0.75, 0.375, 0.09857, 0.625, 0.09857, 0.625, 0.25, 0.375, 0.25, 0.375, 0.25, 0.625, 0.25, 0.625, 0.5, 0.375, 0.5, 0.375, 0.6514, 0.625, 0.6514, 0.625, 0.75, 0.375, 0.75, 0.375, 0.75, 0.625, 0.75, 0.625, 1.0, 0.375, 1.0, 0.125, 0.6514, 0.375, 0.6514, 0.375, 0.75, 0.125, 0.75, 0.625, 0.09857, 0.625, 0.0, 0.625, 0.0, 0.625, 0.09857, 0.625, 0.5, 0.875, 0.5, 0.875, 0.6514, 0.625, 0.6514, 0.125, 0.5, 0.375, 0.5, 0.375, 0.6514, 0.125, 0.6514, 0.375, 0.5, 0.625, 0.5, 0.625, 0.6514, 0.375, 0.6514, 0.375, 0.0, 0.625, 0.0, 0.625, 0.09857, 0.375, 0.09857, 0.625, 0.6514, 0.875, 0.6514, 0.875, 0.75, 0.625, 0.75, 0.625, 1.0, 0.625, 0.75, 0.625, 0.75, 0.625, 1.0, 0.625, 0.6514, 0.875, 0.6514, 0.875, 0.6514, 0.625, 0.6514, 0.625, 0.75, 0.625, 0.6514, 0.625, 0.6514, 0.625, 0.75, 0.375, 0.09857, 0.625, 0.09857, 0.625, 0.25, 0.375, 0.25, 0.375, 0.25, 0.625, 0.25, 0.625, 0.5, 0.375, 0.5, 0.375, 0.6514, 0.625, 0.6514, 0.625, 0.75, 0.375, 0.75, 0.375, 0.75, 0.625, 0.75, 0.625, 1.0, 0.375, 1.0, 0.125, 0.6514, 0.375, 0.6514, 0.375, 0.75, 0.125, 0.75, 0.625, 0.09857, 0.625, 0.0, 0.625, 0.0, 0.625, 0.09857, 0.625, 0.5, 0.875, 0.5, 0.875, 0.6514, 0.625, 0.6514, 0.125, 0.5, 0.375, 0.5, 0.375, 0.6514, 0.125, 0.6514, 0.375, 0.5, 0.625, 0.5, 0.625, 0.6514, 0.375, 0.6514, 0.375, 0.0, 0.625, 0.0, 0.625, 0.09857, 0.375, 0.09857, 0.625, 0.6514, 0.875, 0.6514, 0.875, 0.75, 0.625, 0.75, 0.625, 1.0, 0.625, 0.75, 0.625, 0.75, 0.625, 1.0, 0.625, 0.6514, 0.875, 0.6514, 0.875, 0.6514, 0.625, 0.6514, 0.625, 0.75, 0.625, 0.6514, 0.625, 0.6514, 0.625, 0.75, 0.375, 0.09857, 0.625, 0.09857, 0.625, 0.25, 0.375, 0.25, 0.375, 0.25, 0.625, 0.25, 0.625, 0.5, 0.375, 0.5, 0.375, 0.6514, 0.625, 0.6514, 0.625, 0.75, 0.375, 0.75, 0.375, 0.75, 0.625, 0.75, 0.625, 1.0, 0.375, 1.0, 0.125, 0.6514, 0.375, 0.6514, 0.375, 0.75, 0.125, 0.75, 0.625, 0.09857, 0.625, 0.0, 0.625, 0.0, 0.625, 0.09857, 0.625, 0.5, 0.875, 0.5, 0.875, 0.6514, 0.625, 0.6514, 0.125, 0.5, 0.375, 0.5, 0.375, 0.6514, 0.125, 0.6514, 0.375, 0.5, 0.625, 0.5, 0.625, 0.6514, 0.375, 0.6514, 0.375, 0.0, 0.625, 0.0, 0.625, 0.09857, 0.375, 0.09857, 0.625, 0.6514, 0.875, 0.6514, 0.875, 0.75, 0.625, 0.75, 0.625, 1.0, 0.625, 0.75, 0.625, 0.75, 0.625, 1.0, 0.625, 0.6514, 0.875, 0.6514, 0.875, 0.6514, 0.625, 0.6514, 0.625, 0.75, 0.625, 0.6514, 0.625, 0.6514, 0.625, 0.75, 0.375, 0.09857, 0.625, 0.09857, 0.625, 0.25, 0.375, 0.25, 0.375, 0.25, 0.625, 0.25, 0.625, 0.5, 0.375, 0.5, 0.375, 0.6514, 0.625, 0.6514, 0.625, 0.75, 0.375, 0.75, 0.375, 0.75, 0.625, 0.75, 0.625, 1.0, 0.375, 1.0, 0.125, 0.6514, 0.375, 0.6514, 0.375, 0.75, 0.125, 0.75, 0.625, 0.09857, 0.625, 0.0, 0.625, 0.0, 0.625, 0.09857, 0.625, 0.5, 0.875, 0.5, 0.875, 0.6514, 0.625, 0.6514, 0.125, 0.5, 0.375, 0.5, 0.375, 0.6514, 0.125, 0.6514, 0.375, 0.5, 0.625, 0.5, 0.625, 0.6514, 0.375, 0.6514, 0.375, 0.0, 0.625, 0.0, 0.625, 0.09857, 0.375, 0.09857, 0.625, 0.6514, 0.875, 0.6514, 0.875, 0.75, 0.625, 0.75, 0.625, 1.0, 0.625, 0.75, 0.625, 0.75, 0.625, 1.0, 0.625, 0.6514, 0.875, 0.6514, 0.875, 0.6514, 0.625, 0.6514, 0.625, 0.75, 0.625, 0.6514, 0.625, 0.6514, 0.625, 0.75, 0.375, 0.09857, 0.625, 0.09857, 0.625, 0.25, 0.375, 0.25, 0.375, 0.25, 0.625, 0.25, 0.625, 0.5, 0.375, 0.5, 0.375, 0.6514, 0.625, 0.6514, 0.625, 0.75, 0.375, 0.75, 0.375, 0.75, 0.625, 0.75, 0.625, 1.0, 0.375, 1.0, 0.125, 0.6514, 0.375, 0.6514, 0.375, 0.75, 0.125, 0.75, 0.625, 0.09857, 0.625, 0.0, 0.625, 0.0, 0.625, 0.09857, 0.625, 0.5, 0.875, 0.5, 0.875, 0.6514, 0.625, 0.6514, 0.125, 0.5, 0.375, 0.5, 0.375, 0.6514, 0.125, 0.6514, 0.375, 0.5, 0.625, 0.5, 0.625, 0.6514, 0.375, 0.6514, 0.375, 0.0, 0.625, 0.0, 0.625, 0.09857, 0.375, 0.09857, 0.625, 0.6514, 0.875, 0.6514, 0.875, 0.75, 0.625, 0.75, 0.625, 1.0, 0.625, 0.75, 0.625, 0.75, 0.625, 1.0, 0.625, 0.6514, 0.875, 0.6514, 0.875, 0.6514, 0.625, 0.6514, 0.625, 0.75, 0.625, 0.6514, 0.625, 0.6514, 0.625, 0.75, 0.375, 0.09857, 0.625, 0.09857, 0.625, 0.25, 0.375, 0.25, 0.375, 0.25, 0.625, 0.25, 0.625, 0.5, 0.375, 0.5, 0.375, 0.6514, 0.625, 0.6514, 0.625, 0.75, 0.375, 0.75, 0.375, 0.75, 0.625, 0.75, 0.625, 1.0, 0.375, 1.0, 0.125, 0.6514, 0.375, 0.6514, 0.375, 0.75, 0.125, 0.75, 0.625, 0.09857, 0.625, 0.0, 0.625, 0.0, 0.625, 0.09857, 0.625, 0.5, 0.875, 0.5, 0.875, 0.6514, 0.625, 0.6514, 0.125, 0.5, 0.375, 0.5, 0.375, 0.6514, 0.125, 0.6514, 0.375, 0.5, 0.625, 0.5, 0.625, 0.6514, 0.375, 0.6514, 0.375, 0.0, 0.625, 0.0, 0.625, 0.09857, 0.375, 0.09857, 0.625, 0.6514, 0.875, 0.6514, 0.875, 0.75, 0.625, 0.75, 0.625, 1.0, 0.625, 0.75, 0.625, 0.75, 0.625, 1.0, 0.625, 0.6514, 0.875, 0.6514, 0.875, 0.6514, 0.625, 0.6514, 0.625, 0.75, 0.625, 0.6514, 0.625, 0.6514, 0.625, 0.75, 0.375, 0.09857, 0.625, 0.09857, 0.625, 0.25, 0.375, 0.25, 0.375, 0.25, 0.625, 0.25, 0.625, 0.5, 0.375, 0.5, 0.375, 0.6514, 0.625, 0.6514, 0.625, 0.75, 0.375, 0.75, 0.375, 0.75, 0.625, 0.75, 0.625, 1.0, 0.375, 1.0, 0.125, 0.6514, 0.375, 0.6514, 0.375, 0.75, 0.125, 0.75, 0.625, 0.09857, 0.625, 0.0, 0.625, 0.0, 0.625, 0.09857, 0.625, 0.5, 0.875, 0.5, 0.875, 0.6514, 0.625, 0.6514, 0.125, 0.5, 0.375, 0.5, 0.375, 0.6514, 0.125, 0.6514, 0.375, 0.5, 0.625, 0.5, 0.625, 0.6514, 0.375, 0.6514, 0.375, 0.0, 0.625, 0.0, 0.625, 0.09857, 0.375, 0.09857, 0.625, 0.6514, 0.875, 0.6514, 0.875, 0.75, 0.625, 0.75, 0.625, 1.0, 0.625, 0.75, 0.625, 0.75, 0.625, 1.0, 0.625, 0.6514, 0.875, 0.6514, 0.875, 0.6514, 0.625, 0.6514, 0.625, 0.75, 0.625, 0.6514, 0.625, 0.6514, 0.625, 0.75, 0.375, 0.09857, 0.625, 0.09857, 0.625, 0.25, 0.375, 0.25, 0.375, 0.25, 0.625, 0.25, 0.625, 0.5, 0.375, 0.5, 0.375, 0.6514, 0.625, 0.6514, 0.625, 0.75, 0.375, 0.75, 0.375, 0.75, 0.625, 0.75, 0.625, 1.0, 0.375, 1.0, 0.125, 0.6514, 0.375, 0.6514, 0.375, 0.75, 0.125, 0.75, 0.625, 0.09857, 0.625, 0.0, 0.625, 0.0, 0.625, 0.09857, 0.625, 0.5, 0.875, 0.5, 0.875, 0.6514, 0.625, 0.6514, 0.125, 0.5, 0.375, 0.5, 0.375, 0.6514, 0.125, 0.6514, 0.375, 0.5, 0.625, 0.5, 0.625, 0.6514, 0.375, 0.6514, 0.375, 0.0, 0.625, 0.0, 0.625, 0.09857, 0.375, 0.09857, 0.625, 0.6514, 0.875, 0.6514, 0.875, 0.75, 0.625, 0.75, 0.625, 1.0, 0.625, 0.75, 0.625, 0.75, 0.625, 1.0, 0.625, 0.6514, 0.875, 0.6514, 0.875, 0.6514, 0.625, 0.6514, 0.625, 0.75, 0.625, 0.6514, 0.625, 0.6514, 0.625, 0.75, 0.375, 0.09857, 0.625, 0.09857, 0.625, 0.25, 0.375, 0.25, 0.375, 0.25, 0.625, 0.25, 0.625, 0.5, 0.375, 0.5, 0.375, 0.6514, 0.625, 0.6514, 0.625, 0.75, 0.375, 0.75, 0.375, 0.75, 0.625, 0.75, 0.625, 1.0, 0.375, 1.0, 0.125, 0.6514, 0.375, 0.6514, 0.375, 0.75, 0.125, 0.75, 0.625, 0.09857, 0.625, 0.0, 0.625, 0.0, 0.625, 0.09857, 0.625, 0.5, 0.875, 0.5, 0.875, 0.6514, 0.625, 0.6514, 0.125, 0.5, 0.375, 0.5, 0.375, 0.6514, 0.125, 0.6514, 0.375, 0.5, 0.625, 0.5, 0.625, 0.6514, 0.375, 0.6514, 0.375, 0.0, 0.625, 0.0, 0.625, 0.09857, 0.375, 0.09857, 0.625, 0.6514, 0.875, 0.6514, 0.875, 0.75, 0.625, 0.75, 0.625, 1.0, 0.625, 0.75, 0.625, 0.75, 0.625, 1.0, 0.625, 0.6514, 0.875, 0.6514, 0.875, 0.6514, 0.625, 0.6514, 0.625, 0.75, 0.625, 0.6514, 0.625, 0.6514, 0.625, 0.75, 0.375, 0.09857, 0.625, 0.09857, 0.625, 0.25, 0.375, 0.25, 0.375, 0.25, 0.625, 0.25, 0.625, 0.5, 0.375, 0.5, 0.375, 0.6514, 0.625, 0.6514, 0.625, 0.75, 0.375, 0.75, 0.375, 0.75, 0.625, 0.75, 0.625, 1.0, 0.375, 1.0, 0.125, 0.6514, 0.375, 0.6514, 0.375, 0.75, 0.125, 0.75, 0.625, 0.09857, 0.625, 0.0, 0.625, 0.0, 0.625, 0.09857, 0.625, 0.5, 0.875, 0.5, 0.875, 0.6514, 0.625, 0.6514, 0.125, 0.5, 0.375, 0.5, 0.375, 0.6514, 0.125, 0.6514, 0.375, 0.5, 0.625, 0.5, 0.625, 0.6514, 0.375, 0.6514, 0.375, 0.0, 0.625, 0.0, 0.625, 0.09857, 0.375, 0.09857, 0.625, 0.6514, 0.875, 0.6514, 0.875, 0.75, 0.625, 0.75, 0.625, 1.0, 0.625, 0.75, 0.625, 0.75, 0.625, 1.0, 0.625, 0.6514, 0.875, 0.6514, 0.875, 0.6514, 0.625, 0.6514, 0.625, 0.75, 0.625, 0.6514, 0.625, 0.6514, 0.625, 0.75, 0.375, 0.09857, 0.625, 0.09857, 0.625, 0.25, 0.375, 0.25, 0.375, 0.25, 0.625, 0.25, 0.625, 0.5, 0.375, 0.5, 0.375, 0.6514, 0.625, 0.6514, 0.625, 0.75, 0.375, 0.75, 0.375, 0.75, 0.625, 0.75, 0.625, 1.0, 0.375, 1.0, 0.125, 0.6514, 0.375, 0.6514, 0.375, 0.75, 0.125, 0.75, 0.625, 0.09857, 0.625, 0.0, 0.625, 0.0, 0.625, 0.09857, 0.625, 0.5, 0.875, 0.5, 0.875, 0.6514, 0.625, 0.6514, 0.125, 0.5, 0.375, 0.5, 0.375, 0.6514, 0.125, 0.6514, 0.375, 0.5, 0.625, 0.5, 0.625, 0.6514, 0.375, 0.6514, 0.375, 0.0, 0.625, 0.0, 0.625, 0.09857, 0.375, 0.09857, 0.625, 0.6514, 0.875, 0.6514, 0.875, 0.75, 0.625, 0.75, 0.625, 1.0, 0.625, 0.75, 0.625, 0.75, 0.625, 1.0, 0.625, 0.6514, 0.875, 0.6514, 0.875, 0.6514, 0.625, 0.6514, 0.625, 0.75, 0.625, 0.6514, 0.625, 0.6514, 0.625, 0.75, 0.375, 0.09857, 0.625, 0.09857, 0.625, 0.25, 0.375, 0.25, 0.375, 0.25, 0.625, 0.25, 0.625, 0.5, 0.375, 0.5, 0.375, 0.6514, 0.625, 0.6514, 0.625, 0.75, 0.375, 0.75, 0.375, 0.75, 0.625, 0.75, 0.625, 1.0, 0.375, 1.0, 0.125, 0.6514, 0.375, 0.6514, 0.375, 0.75, 0.125, 0.75, 0.625, 0.09857, 0.625, 0.0, 0.625, 0.0, 0.625, 0.09857, 0.625, 0.5, 0.875, 0.5, 0.875, 0.6514, 0.625, 0.6514, 0.125, 0.5, 0.375, 0.5, 0.375, 0.6514, 0.125, 0.6514, 0.375, 0.5, 0.625, 0.5, 0.625, 0.6514, 0.375, 0.6514, 0.375, 0.0, 0.625, 0.0, 0.625, 0.09857, 0.375, 0.09857, 0.625, 0.6514, 0.875, 0.6514, 0.875, 0.75, 0.625, 0.75, 0.625, 1.0, 0.625, 0.75, 0.625, 0.75, 0.625, 1.0, 0.625, 0.6514, 0.875, 0.6514, 0.875, 0.6514, 0.625, 0.6514, 0.625, 0.75, 0.625, 0.6514, 0.625, 0.6514, 0.625, 0.75, 0.375, 0.09857, 0.625, 0.09857, 0.625, 0.25, 0.375, 0.25, 0.375, 0.25, 0.625, 0.25, 0.625, 0.5, 0.375, 0.5, 0.375, 0.6514, 0.625, 0.6514, 0.625, 0.75, 0.375, 0.75, 0.375, 0.75, 0.625, 0.75, 0.625, 1.0, 0.375, 1.0, 0.125, 0.6514, 0.375, 0.6514, 0.375, 0.75, 0.125, 0.75, 0.625, 0.09857, 0.625, 0.0, 0.625, 0.0, 0.625, 0.09857, 0.625, 0.5, 0.875, 0.5, 0.875, 0.6514, 0.625, 0.6514, 0.125, 0.5, 0.375, 0.5, 0.375, 0.6514, 0.125, 0.6514, 0.375, 0.5, 0.625, 0.5, 0.625, 0.6514, 0.375, 0.6514, 0.375, 0.0, 0.625, 0.0, 0.625, 0.09857, 0.375, 0.09857, 0.625, 0.6514, 0.875, 0.6514, 0.875, 0.75, 0.625, 0.75, 0.625, 1.0, 0.625, 0.75, 0.625, 0.75, 0.625, 1.0, 0.625, 0.6514, 0.875, 0.6514, 0.875, 0.6514, 0.625, 0.6514, 0.625, 0.75, 0.625, 0.6514, 0.625, 0.6514, 0.625, 0.75, 0.375, 0.09857, 0.625, 0.09857, 0.625, 0.25, 0.375, 0.25, 0.375, 0.25, 0.625, 0.25, 0.625, 0.5, 0.375, 0.5, 0.375, 0.6514, 0.625, 0.6514, 0.625, 0.75, 0.375, 0.75, 0.375, 0.75, 0.625, 0.75, 0.625, 1.0, 0.375, 1.0, 0.125, 0.6514, 0.375, 0.6514, 0.375, 0.75, 0.125, 0.75, 0.625, 0.09857, 0.625, 0.0, 0.625, 0.0, 0.625, 0.09857, 0.625, 0.5, 0.875, 0.5, 0.875, 0.6514, 0.625, 0.6514, 0.125, 0.5, 0.375, 0.5, 0.375, 0.6514, 0.125, 0.6514, 0.375, 0.5, 0.625, 0.5, 0.625, 0.6514, 0.375, 0.6514, 0.375, 0.0, 0.625, 0.0, 0.625, 0.09857, 0.375, 0.09857, 0.625, 0.6514, 0.875, 0.6514, 0.875, 0.75, 0.625, 0.75, 0.625, 1.0, 0.625, 0.75, 0.625, 0.75, 0.625, 1.0, 0.625, 0.6514, 0.875, 0.6514, 0.875, 0.6514, 0.625, 0.6514, 0.625, 0.75, 0.625, 0.6514, 0.625, 0.6514, 0.625, 0.75, 0.375, 0.09857, 0.625, 0.09857, 0.625, 0.25, 0.375, 0.25, 0.375, 0.25, 0.625, 0.25, 0.625, 0.5, 0.375, 0.5, 0.375, 0.6514, 0.625, 0.6514, 0.625, 0.75, 0.375, 0.75, 0.375, 0.75, 0.625, 0.75, 0.625, 1.0, 0.375, 1.0, 0.125, 0.6514, 0.375, 0.6514, 0.375, 0.75, 0.125, 0.75, 0.625, 0.09857, 0.625, 0.0, 0.625, 0.0, 0.625, 0.09857, 0.625, 0.5, 0.875, 0.5, 0.875, 0.6514, 0.625, 0.6514, 0.125, 0.5, 0.375, 0.5, 0.375, 0.6514, 0.125, 0.6514, 0.375, 0.5, 0.625, 0.5, 0.625, 0.6514, 0.375, 0.6514, 0.375, 0.0, 0.625, 0.0, 0.625, 0.09857, 0.375, 0.09857, 0.625, 0.6514, 0.875, 0.6514, 0.875, 0.75, 0.625, 0.75, 0.625, 1.0, 0.625, 0.75, 0.625, 0.75, 0.625, 1.0, 0.625, 0.6514, 0.875, 0.6514, 0.875, 0.6514, 0.625, 0.6514, 0.625, 0.75, 0.625, 0.6514, 0.625, 0.6514, 0.625, 0.75, 0.375, 0.09857, 0.625, 0.09857, 0.625, 0.25, 0.375, 0.25, 0.375, 0.25, 0.625, 0.25, 0.625, 0.5, 0.375, 0.5, 0.375, 0.6514, 0.625, 0.6514, 0.625, 0.75, 0.375, 0.75, 0.375, 0.75, 0.625, 0.75, 0.625, 1.0, 0.375, 1.0, 0.125, 0.6514, 0.375, 0.6514, 0.375, 0.75, 0.125, 0.75, 0.625, 0.09857, 0.625, 0.0, 0.625, 0.0, 0.625, 0.09857, 0.625, 0.5, 0.875, 0.5, 0.875, 0.6514, 0.625, 0.6514, 0.125, 0.5, 0.375, 0.5, 0.375, 0.6514, 0.125, 0.6514, 0.375, 0.5, 0.625, 0.5, 0.625, 0.6514, 0.375, 0.6514, 0.375, 0.0, 0.625, 0.0, 0.625, 0.09857, 0.375, 0.09857, 0.625, 0.6514, 0.875, 0.6514, 0.875, 0.75, 0.625, 0.75, 0.625, 1.0, 0.625, 0.75, 0.625, 0.75, 0.625, 1.0, 0.625, 0.6514, 0.875, 0.6514, 0.875, 0.6514, 0.625, 0.6514, 0.625, 0.75, 0.625, 0.6514, 0.625, 0.6514, 0.625, 0.75, 0.375, 0.09857, 0.625, 0.09857, 0.625, 0.25, 0.375, 0.25, 0.375, 0.25, 0.625, 0.25, 0.625, 0.5, 0.375, 0.5, 0.375, 0.6514, 0.625, 0.6514, 0.625, 0.75, 0.375, 0.75, 0.375, 0.75, 0.625, 0.75, 0.625, 1.0, 0.375, 1.0, 0.125, 0.6514, 0.375, 0.6514, 0.375, 0.75, 0.125, 0.75, 0.625, 0.09857, 0.625, 0.0, 0.625, 0.0, 0.625, 0.09857, 0.625, 0.5, 0.875, 0.5, 0.875, 0.6514, 0.625, 0.6514, 0.125, 0.5, 0.375, 0.5, 0.375, 0.6514, 0.125, 0.6514, 0.375, 0.5, 0.625, 0.5, 0.625, 0.6514, 0.375, 0.6514, 0.375, 0.0, 0.625, 0.0, 0.625, 0.09857, 0.375, 0.09857, 0.625, 0.6514, 0.875, 0.6514, 0.875, 0.75, 0.625, 0.75, 0.625, 1.0, 0.625, 0.75, 0.625, 0.75, 0.625, 1.0, 0.625, 0.6514, 0.875, 0.6514, 0.875, 0.6514, 0.625, 0.6514, 0.625, 0.75, 0.625, 0.6514, 0.625, 0.6514, 0.625, 0.75, 0.375, 0.09857, 0.625, 0.09857, 0.625, 0.25, 0.375, 0.25, 0.375, 0.25, 0.625, 0.25, 0.625, 0.5, 0.375, 0.5, 0.375, 0.6514, 0.625, 0.6514, 0.625, 0.75, 0.375, 0.75, 0.375, 0.75, 0.625, 0.75, 0.625, 1.0, 0.375, 1.0, 0.125, 0.6514, 0.375, 0.6514, 0.375, 0.75, 0.125, 0.75, 0.625, 0.09857, 0.625, 0.0, 0.625, 0.0, 0.625, 0.09857, 0.625, 0.5, 0.875, 0.5, 0.875, 0.6514, 0.625, 0.6514, 0.125, 0.5, 0.375, 0.5, 0.375, 0.6514, 0.125, 0.6514, 0.375, 0.5, 0.625, 0.5, 0.625, 0.6514, 0.375, 0.6514, 0.375, 0.0, 0.625, 0.0, 0.625, 0.09857, 0.375, 0.09857, 0.625, 0.6514, 0.875, 0.6514, 0.875, 0.75, 0.625, 0.75, 0.625, 1.0, 0.625, 0.75, 0.625, 0.75, 0.625, 1.0, 0.625, 0.6514, 0.875, 0.6514, 0.875, 0.6514, 0.625, 0.6514, 0.625, 0.75, 0.625, 0.6514, 0.625, 0.6514, 0.625, 0.75, 0.375, 0.09857, 0.625, 0.09857, 0.625, 0.25, 0.375, 0.25, 0.375, 0.25, 0.625, 0.25, 0.625, 0.5, 0.375, 0.5, 0.375, 0.6514, 0.625, 0.6514, 0.625, 0.75, 0.375, 0.75, 0.375, 0.75, 0.625, 0.75, 0.625, 1.0, 0.375, 1.0, 0.125, 0.6514, 0.375, 0.6514, 0.375, 0.75, 0.125, 0.75, 0.625, 0.09857, 0.625, 0.0, 0.625, 0.0, 0.625, 0.09857, 0.625, 0.5, 0.875, 0.5, 0.875, 0.6514, 0.625, 0.6514, 0.125, 0.5, 0.375, 0.5, 0.375, 0.6514, 0.125, 0.6514, 0.375, 0.5, 0.625, 0.5, 0.625, 0.6514, 0.375, 0.6514, 0.375, 0.0, 0.625, 0.0, 0.625, 0.09857, 0.375, 0.09857, 0.625, 0.6514, 0.875, 0.6514, 0.875, 0.75, 0.625, 0.75, 0.625, 1.0, 0.625, 0.75, 0.625, 0.75, 0.625, 1.0, 0.625, 0.6514, 0.875, 0.6514, 0.875, 0.6514, 0.625, 0.6514, 0.625, 0.75, 0.625, 0.6514, 0.625, 0.6514, 0.625, 0.75, 0.375, 0.09857, 0.625, 0.09857, 0.625, 0.25, 0.375, 0.25, 0.375, 0.25, 0.625, 0.25, 0.625, 0.5, 0.375, 0.5, 0.375, 0.6514, 0.625, 0.6514, 0.625, 0.75, 0.375, 0.75, 0.375, 0.75, 0.625, 0.75, 0.625, 1.0, 0.375, 1.0, 0.125, 0.6514, 0.375, 0.6514, 0.375, 0.75, 0.125, 0.75, 0.625, 0.09857, 0.625, 0.0, 0.625, 0.0, 0.625, 0.09857, 0.625, 0.5, 0.875, 0.5, 0.875, 0.6514, 0.625, 0.6514, 0.125, 0.5, 0.375, 0.5, 0.375, 0.6514, 0.125, 0.6514, 0.375, 0.5, 0.625, 0.5, 0.625, 0.6514, 0.375, 0.6514, 0.375, 0.0, 0.625, 0.0, 0.625, 0.09857, 0.375, 0.09857, 0.625, 0.6514, 0.875, 0.6514, 0.875, 0.75, 0.625, 0.75, 0.625, 1.0, 0.625, 0.75, 0.625, 0.75, 0.625, 1.0, 0.625, 0.6514, 0.875, 0.6514, 0.875, 0.6514, 0.625, 0.6514, 0.625, 0.75, 0.625, 0.6514, 0.625, 0.6514, 0.625, 0.75, 0.375, 0.09857, 0.625, 0.09857, 0.625, 0.25, 0.375, 0.25, 0.375, 0.25, 0.625, 0.25, 0.625, 0.5, 0.375, 0.5, 0.375, 0.6514, 0.625, 0.6514, 0.625, 0.75, 0.375, 0.75, 0.375, 0.75, 0.625, 0.75, 0.625, 1.0, 0.375, 1.0, 0.125, 0.6514, 0.375, 0.6514, 0.375, 0.75, 0.125, 0.75, 0.625, 0.09857, 0.625, 0.0, 0.625, 0.0, 0.625, 0.09857, 0.625, 0.5, 0.875, 0.5, 0.875, 0.6514, 0.625, 0.6514, 0.125, 0.5, 0.375, 0.5, 0.375, 0.6514, 0.125, 0.6514, 0.375, 0.5, 0.625, 0.5, 0.625, 0.6514, 0.375, 0.6514, 0.375, 0.0, 0.625, 0.0, 0.625, 0.09857, 0.375, 0.09857, 0.625, 0.6514, 0.875, 0.6514, 0.875, 0.75, 0.625, 0.75, 0.625, 1.0, 0.625, 0.75, 0.625, 0.75, 0.625, 1.0, 0.625, 0.6514, 0.875, 0.6514, 0.875, 0.6514, 0.625, 0.6514, 0.625, 0.75, 0.625, 0.6514, 0.625, 0.6514, 0.625, 0.75, 0.375, 0.09857, 0.625, 0.09857, 0.625, 0.25, 0.375, 0.25, 0.375, 0.25, 0.625, 0.25, 0.625, 0.5, 0.375, 0.5, 0.375, 0.6514, 0.625, 0.6514, 0.625, 0.75, 0.375, 0.75, 0.375, 0.75, 0.625, 0.75, 0.625, 1.0, 0.375, 1.0, 0.125, 0.6514, 0.375, 0.6514, 0.375, 0.75, 0.125, 0.75, 0.625, 0.09857, 0.625, 0.0, 0.625, 0.0, 0.625, 0.09857, 0.625, 0.5, 0.875, 0.5, 0.875, 0.6514, 0.625, 0.6514, 0.125, 0.5, 0.375, 0.5, 0.375, 0.6514, 0.125, 0.6514, 0.375, 0.5, 0.625, 0.5, 0.625, 0.6514, 0.375, 0.6514, 0.375, 0.0, 0.625, 0.0, 0.625, 0.09857, 0.375, 0.09857, 0.625, 0.6514, 0.875, 0.6514, 0.875, 0.75, 0.625, 0.75, 0.625, 1.0, 0.625, 0.75, 0.625, 0.75, 0.625, 1.0, 0.625, 0.6514, 0.875, 0.6514, 0.875, 0.6514, 0.625, 0.6514, 0.625, 0.75, 0.625, 0.6514, 0.625, 0.6514, 0.625, 0.75, 0.375, 0.09857, 0.625, 0.09857, 0.625, 0.25, 0.375, 0.25, 0.375, 0.25, 0.625, 0.25, 0.625, 0.5, 0.375, 0.5, 0.375, 0.6514, 0.625, 0.6514, 0.625, 0.75, 0.375, 0.75, 0.375, 0.75, 0.625, 0.75, 0.625, 1.0, 0.375, 1.0, 0.125, 0.6514, 0.375, 0.6514, 0.375, 0.75, 0.125, 0.75, 0.625, 0.09857, 0.625, 0.0, 0.625, 0.0, 0.625, 0.09857, 0.625, 0.5, 0.875, 0.5, 0.875, 0.6514, 0.625, 0.6514, 0.125, 0.5, 0.375, 0.5, 0.375, 0.6514, 0.125, 0.6514, 0.375, 0.5, 0.625, 0.5, 0.625, 0.6514, 0.375, 0.6514, 0.375, 0.0, 0.625, 0.0, 0.625, 0.09857, 0.375, 0.09857, 0.625, 0.6514, 0.875, 0.6514, 0.875, 0.75, 0.625, 0.75, 0.625, 1.0, 0.625, 0.75, 0.625, 0.75, 0.625, 1.0, 0.625, 0.6514, 0.875, 0.6514, 0.875, 0.6514, 0.625, 0.6514, 0.625, 0.75, 0.625, 0.6514, 0.625, 0.6514, 0.625, 0.75, 0.375, 0.09857, 0.625, 0.09857, 0.625, 0.25, 0.375, 0.25, 0.375, 0.25, 0.625, 0.25, 0.625, 0.5, 0.375, 0.5, 0.375, 0.6514, 0.625, 0.6514, 0.625, 0.75, 0.375, 0.75, 0.375, 0.75, 0.625, 0.75, 0.625, 1.0, 0.375, 1.0, 0.125, 0.6514, 0.375, 0.6514, 0.375, 0.75, 0.125, 0.75, 0.625, 0.09857, 0.625, 0.0, 0.625, 0.0, 0.625, 0.09857, 0.625, 0.5, 0.875, 0.5, 0.875, 0.6514, 0.625, 0.6514, 0.125, 0.5, 0.375, 0.5, 0.375, 0.6514, 0.125, 0.6514, 0.375, 0.5, 0.625, 0.5, 0.625, 0.6514, 0.375, 0.6514, 0.375, 0.0, 0.625, 0.0, 0.625, 0.09857, 0.375, 0.09857, 0.625, 0.6514, 0.875, 0.6514, 0.875, 0.75, 0.625, 0.75, 0.625, 1.0, 0.625, 0.75, 0.625, 0.75, 0.625, 1.0, 0.625, 0.6514, 0.875, 0.6514, 0.875, 0.6514, 0.625, 0.6514, 0.625, 0.75, 0.625, 0.6514, 0.625, 0.6514, 0.625, 0.75, 0.375, 0.09857, 0.625, 0.09857, 0.625, 0.25, 0.375, 0.25, 0.375, 0.25, 0.625, 0.25, 0.625, 0.5, 0.375, 0.5, 0.375, 0.6514, 0.625, 0.6514, 0.625, 0.75, 0.375, 0.75, 0.375, 0.75, 0.625, 0.75, 0.625, 1.0, 0.375, 1.0, 0.125, 0.6514, 0.375, 0.6514, 0.375, 0.75, 0.125, 0.75, 0.625, 0.09857, 0.625, 0.0, 0.625, 0.0, 0.625, 0.09857, 0.625, 0.5, 0.875, 0.5, 0.875, 0.6514, 0.625, 0.6514, 0.125, 0.5, 0.375, 0.5, 0.375, 0.6514, 0.125, 0.6514, 0.375, 0.5, 0.625, 0.5, 0.625, 0.6514, 0.375, 0.6514, 0.375, 0.0, 0.625, 0.0, 0.625, 0.09857, 0.375, 0.09857, 0.625, 0.6514, 0.875, 0.6514, 0.875, 0.75, 0.625, 0.75, 0.625, 1.0, 0.625, 0.75, 0.625, 0.75, 0.625, 1.0, 0.625, 0.6514, 0.875, 0.6514, 0.875, 0.6514, 0.625, 0.6514, 0.625, 0.75, 0.625, 0.6514, 0.625, 0.6514, 0.625, 0.75])
me_cube_001.materials.append(mat_material_026)
me_cube_001.materials.append(mat_material_025)
me_cube_001.materials.append(mat_material_024)
me_cube_001.update()
me_cube_002 = bpy.data.meshes.new('Cube.002')
me_cube_002.from_pydata([(-1.396, -0.9494, -1.037), (36.93, -0.9494, -1.037)], [(1, 0)], [])
_uv = me_cube_002.uv_layers.new(name='UVMap')
_uv.uv.foreach_set('vector', [])
me_cube_002.materials.append(mat_material_027)
me_cube_002.update()

# ---- objects
ob_light = bpy.data.objects.new('Light', light_light)
ob_camera = bpy.data.objects.new('Camera', cam_camera)
ob_columns_ship = bpy.data.objects.new('columns ship', me_cube_015)
ob_ship = bpy.data.objects.new('ship', me_cube_001)
ob_diameter = bpy.data.objects.new('diameter', me_cube_002)

# ---- transforms, parenting, visibility, modifiers, constraints
ob_light.location = (4.076, 1.005, 5.904)
ob_light.rotation_euler = (0.6503, 0.05522, 1.866)
ob_light.lock_rotations_4d = False
ob_light.empty_display_type = 'ARROWS'
ob_light.color = (0.0, 0.0, 0.0, 0.0)
ob_light.lineart.crease_threshold = 0.0
ob_camera.location = (7.359, -6.926, 4.958)
ob_camera.rotation_euler = (1.109, 0.0, 0.8149)
ob_camera.lock_rotations_4d = False
ob_camera.empty_display_type = 'ARROWS'
ob_camera.color = (0.0, 0.0, 0.0, 0.0)
ob_camera.display_type = 'WIRE'
ob_camera.lineart.crease_threshold = 0.0
ob_columns_ship.location = (-1.161, 0.01082, 3.377)
ob_columns_ship.scale = (0.08419, 0.06552, -3.328)
ob_ship.location = (0.3099, 0.09023, 6.411)
ob_ship.rotation_euler = (-0.000431, -0.0, 0.0)
ob_ship.scale = (0.0554, 0.0554, 2.584)
ob_diameter.location = (-1.161, 0.01082, 3.377)
ob_diameter.scale = (0.08419, 0.06552, -3.328)

# ---- collection membership
col_collection.objects.link(ob_light)
col_collection.objects.link(ob_camera)
col_collection.objects.link(ob_columns_ship)
col_collection.objects.link(ob_ship)
col_collection.objects.link(ob_diameter)

# ---- scene / render settings (as saved in the file)
scene.camera = ob_camera
scene.frame_start = 1; scene.frame_end = 250; scene.frame_set(1)
scene.render.engine = 'BLENDER_EEVEE_NEXT'
scene.cycles.sampling_pattern = 'TABULATED_SOBOL'
scene.cycles.use_light_tree = False
scene.view_settings.view_transform = 'Filmic'
bpy.context.view_layer.update()
